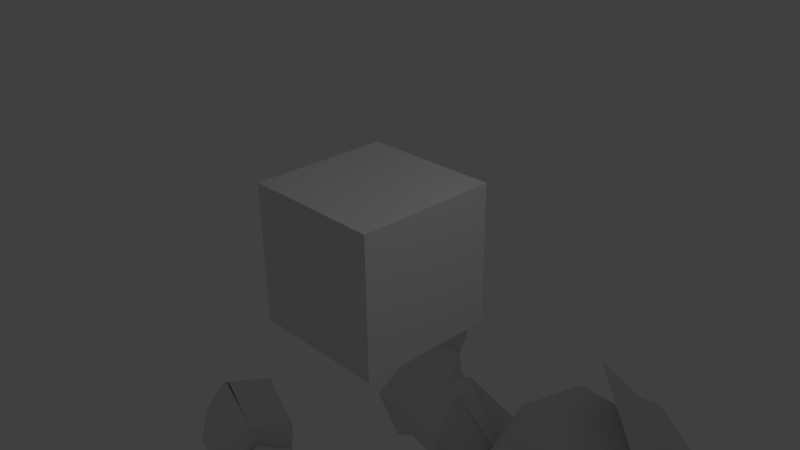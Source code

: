 # Source: tyrant.blend  (saved by Blender 2.69.0; exported with 4.5.12 LTS)
import bpy
from mathutils import Matrix  # noqa: F401  (used for matrix-valued properties, if any)

bpy.ops.wm.read_factory_settings(use_empty=True)
scene = bpy.context.scene
scene.name = 'Scene'

# ---- collections
col_collection_1 = bpy.data.collections.new('Collection 1'); scene.collection.children.link(col_collection_1)

# ---- materials (node trees are filled in below, after node groups)
mat_tris = bpy.data.materials.new('tris')
mat_tris.alpha_threshold = 0.0
mat_tris.use_transparent_shadow = False
mat_tris.roughness = 0.5
mat_tris.line_color = (0.0, 0.0, 0.0, 1.0)
mat_material = bpy.data.materials.new('Material')
mat_material.alpha_threshold = 0.0
mat_material.use_transparent_shadow = False
mat_material.roughness = 0.5
mat_material.line_color = (0.0, 0.0, 0.0, 1.0)

# ---- material node trees

# ---- world
world_world = bpy.data.worlds.new('World'); scene.world = world_world
world_world.color = (0.05088, 0.05088, 0.05088)
world_world.use_sun_shadow = False
world_world.sun_shadow_jitter_overblur = 0.0
world_world.cycles.sampling_method = 'MANUAL'
world_world.cycles.sample_map_resolution = 256

# ---- cameras
cam_camera = bpy.data.cameras.new('Camera')
cam_camera.clip_end = 100.0
cam_camera.lens = 35.0
cam_camera.sensor_width = 32.0
cam_camera.sensor_height = 18.0
cam_camera.ortho_scale = 7.314
cam_camera.dof.focus_distance = 0.0
cam_camera.dof.aperture_fstop = 128.0

# ---- lights
light_lamp = bpy.data.lights.new('Lamp', 'POINT')
light_lamp.transmission_factor = 0.0
light_lamp.cutoff_distance = 30.0
light_lamp.energy = 100.0
light_lamp.shadow_buffer_clip_start = 1.001
light_lamp.shadow_soft_size = 0.1
light_lamp.shadow_maximum_resolution = 0.006
light_lamp.use_absolute_resolution = True
light_lamp.cycles.use_multiple_importance_sampling = False

# ---- meshes
me_tris = bpy.data.meshes.new('tris')
me_tris.from_pydata([(24.26, 22.23, -18.12), (25.53, 24.49, -19.38), (25.11, 21.1, -20.22), (25.11, 19.97, -18.65), (25.32, 21.1, -16.55), (25.53, 23.81, -15.82), (25.53, 24.72, -17.81), (1.786, -13.03, -16.87), (3.906, -13.71, -16.97), (3.058, -6.252, -16.97), (5.602, -6.704, -17.29), (3.906, 0.982, -16.87), (7.086, -0.6004, -17.81), (-1.607, -29.08, -24.52), (-4.575, -27.95, -22.95), (0.5136, -21.62, -27.03), (-1.819, -21.17, -26.93), (1.574, -18.68, -26.62), (-1.395, -17.78, -26.51), (2.846, -15.07, -21.79), (0.9377, -14.39, -21.58), (1.574, -0.6004, -19.7), (3.906, 0.982, -16.87), (7.086, -0.6004, -17.81), (7.934, -1.279, -21.48), (5.39, -1.053, -24.41), (2.21, -1.505, -23.05), (5.39, 0.982, -20.33), (-15.6, -7.608, -14.46), (-13.48, -8.286, -14.35), (-13.06, -1.053, -15.5), (-10.72, -1.957, -15.08), (-10.72, 4.599, -17.18), (-7.119, 3.921, -16.76), (-16.24, -22.3, -23.89), (-19.63, -21.17, -24.94), (-14.33, -13.94, -26.72), (-16.45, -13.03, -26.83), (-12.84, -10.77, -25.57), (-15.6, -9.869, -25.78), (-13.06, -8.286, -19.38), (-15.18, -7.834, -19.59), (-12.21, 4.147, -20.75), (-10.72, 4.599, -17.18), (-7.119, 3.921, -16.76), (-6.059, 1.66, -19.49), (-7.755, 0.982, -23.05), (-10.51, 2.564, -23.68), (-8.815, 4.599, -20.01), (-22.17, -19.59, -21.9), (-21.32, -19.14, -17.81), (-17.93, -20.27, -16.76), (-15.39, -21.62, -19.8), (-16.24, -22.3, -23.89), (-19.63, -21.17, -24.94), (-18.78, -15.52, -23.05), (-17.51, -15.29, -21.58), (-15.39, -16.2, -21.48), (-14.54, -17.33, -22.74), (-14.33, -13.94, -26.72), (-16.45, -13.03, -26.83), (-17.93, -11.45, -24.31), (-17.08, -13.26, -22.21), (-14.33, -14.16, -22.11), (-12.21, -13.49, -24.1), (-12.84, -10.77, -25.57), (-15.6, -9.869, -25.78), (-16.45, -7.156, -16.87), (-15.6, -7.608, -14.46), (-13.48, -8.286, -14.35), (-12.21, -8.512, -16.45), (-13.06, -8.286, -19.38), (-15.18, -7.834, -19.59), (-14.12, -1.279, -18.86), (-13.06, -1.053, -15.5), (-10.72, -1.957, -15.08), (-9.239, -3.313, -18.12), (-10.3, -3.539, -20.85), (-12.63, -2.409, -21.16), (-12.21, 4.147, -20.75), (-10.72, 4.599, -17.18), (-7.119, 3.921, -16.76), (-6.059, 1.66, -19.49), (-7.755, 0.982, -23.05), (-10.51, 2.564, -23.68), (-7.119, -1.053, -17.81), (-4.787, -1.279, -14.14), (-0.7585, -2.409, -14.25), (1.15, -3.313, -17.91), (-0.9705, -3.087, -21.58), (-5.211, -1.731, -21.48), (-8.179, 3.695, -19.7), (-4.787, 3.017, -14.67), (1.574, 1.208, -14.87), (4.542, 0.07778, -19.91), (1.15, 0.3038, -25.99), (-5.211, 2.112, -25.88), (-4.363, 4.825, -19.59), (-2.879, 4.147, -16.76), (0.3016, 3.243, -16.76), (1.998, 3.017, -19.7), (-2.455, 1.66, -23.99), (-3.303, 7.538, -25.15), (-4.363, 6.633, -18.54), (-1.182, 7.99, -16.55), (2.21, 6.407, -17.29), (2.422, 5.051, -21.37), (-1.182, 3.695, -22.95), (-3.091, 7.312, -22.42), (-4.999, 6.633, -17.29), (0.08959, 12.28, -14.77), (4.542, 10.93, -15.61), (3.27, 7.086, -21.9), (-0.1224, 5.503, -23.99), (-3.939, 9.346, -20.95), (-1.819, 20.65, -16.87), (1.998, 20.2, -16.03), (7.298, 16.81, -16.87), (9.63, 14.55, -18.33), (6.662, 14.09, -30.07), (-2.031, 14.55, -29.86), (-1.182, 22.23, -23.37), (1.998, 22.23, -24.94), (7.298, 19.52, -25.57), (9.418, 16.81, -24.73), (6.026, 16.13, -30.18), (-0.5464, 16.35, -30.28), (2.21, 20.87, -26.72), (3.694, 21.1, -24.52), (3.482, 21.33, -23.68), (4.966, 20.87, -25.99), (3.906, 20.42, -28.5), (2.846, 19.52, -29.13), (0.3016, 21.78, -20.12), (1.998, 18.61, -16.66), (6.238, 16.13, -17.18), (8.994, 17.03, -21.48), (6.874, 19.29, -25.04), (2.422, 21.55, -24.52), (1.786, 22.91, -19.38), (3.694, 20.87, -16.87), (7.51, 19.29, -16.97), (9.418, 18.84, -20.54), (8.57, 23.36, -22.95), (4.754, 25.17, -22.42), (3.058, 23.81, -18.44), (4.33, 21.33, -14.87), (7.722, 20.2, -14.98), (10.05, 21.55, -18.86), (9.206, 25.4, -18.86), (5.814, 26.53, -18.65), (4.542, 24.94, -15.71), (9.842, 23.36, -15.92), (9.206, 26.07, -17.71), (6.45, 26.98, -17.6), (-13.27, 18.84, -25.88), (-13.06, 22.46, -26.2), (-12.21, 24.49, -23.16), (-11.36, 22.68, -20.01), (-12.0, 19.07, -19.59), (-12.84, 17.03, -22.53), (-10.94, 17.48, -26.51), (-8.603, 21.55, -27.24), (-7.543, 23.81, -23.79), (-8.815, 22.01, -19.49), (-10.72, 17.26, -18.54), (-11.78, 15.0, -22.0), (-7.543, 16.35, -25.99), (-5.423, 19.97, -26.83), (-4.363, 22.01, -23.89), (-5.847, 20.2, -20.12), (-7.331, 16.35, -19.38), (-8.391, 14.55, -22.32), (-4.151, 15.45, -25.46), (-1.395, 18.84, -25.57), (-0.9705, 19.74, -23.05), (-2.243, 18.16, -19.91), (-4.363, 14.77, -20.85), (-4.787, 14.09, -23.37), (-22.38, 23.14, -22.74), (-23.87, 22.91, -23.89), (-20.9, 21.55, -23.16), (-21.32, 21.33, -22.21), (-17.08, 20.2, -20.33), (-18.78, 18.39, -20.01), (-16.45, 18.84, -20.64), (-17.51, 17.71, -20.43), (-15.39, 19.29, -19.91), (-14.33, 17.26, -19.28), (-10.72, 18.61, -24.41), (-10.51, 20.42, -24.41), (-10.09, 21.33, -22.84), (-9.875, 20.65, -21.27), (-10.51, 19.07, -21.16), (-10.94, 17.94, -22.74), (-10.3, 19.74, -22.84), (27.02, 18.61, -18.75), (25.32, 19.07, -18.12), (25.96, 17.48, -20.01), (24.68, 17.94, -19.59), (24.68, 13.42, -20.75), (22.56, 14.09, -19.91), (20.87, 11.83, -21.69), (21.29, 13.19, -21.06), (19.81, 11.38, -20.95), (20.44, 13.42, -20.01), (15.35, 15.9, -22.0), (15.57, 14.77, -23.47), (14.93, 12.51, -21.9), (14.72, 13.64, -20.33), (14.93, 14.32, -22.0), (16.63, 16.81, -18.86), (18.32, 18.16, -21.9), (18.75, 15.9, -24.73), (17.69, 12.51, -24.52), (16.41, 10.93, -21.27), (15.78, 13.19, -18.44), (14.08, 17.26, -18.65), (13.87, 19.29, -22.95), (14.51, 16.58, -26.41), (15.14, 12.06, -25.36), (14.51, 9.572, -20.85), (14.08, 12.28, -17.5), (10.69, 16.58, -19.59), (10.27, 18.61, -23.47), (10.69, 16.35, -26.41), (11.54, 12.28, -25.25), (11.11, 10.25, -21.58), (10.69, 12.51, -18.75), (6.874, 14.32, -20.54), (6.238, 17.94, -22.74), (6.662, 17.26, -25.25), (7.722, 13.42, -25.67), (7.722, 11.38, -23.89), (5.814, 11.61, -19.07), (11.11, 9.12, -20.12), (12.39, 8.216, -18.86), (14.29, 9.12, -17.29), (12.6, 8.668, -21.69), (13.66, 7.764, -20.43), (15.78, 8.668, -18.96), (25.11, 19.97, -18.65), (25.32, 21.1, -16.55), (25.53, 23.81, -15.82), (27.23, 19.07, -19.38), (27.44, 21.1, -16.45), (28.08, 24.72, -17.18), (-24.93, 24.27, -23.16), (-25.14, 25.85, -20.85), (-25.14, 26.75, -22.84), (-23.02, 24.04, -22.0), (-23.02, 26.53, -20.64), (-23.02, 27.43, -22.53), (-18.57, 8.894, -18.86), (-21.11, 9.572, -18.23), (-22.17, 8.894, -20.01), (-18.36, 10.93, -19.7), (-20.9, 11.61, -18.96), (-21.96, 10.93, -20.75), (13.02, 18.84, -19.28), (15.57, 19.52, -19.38), (15.14, 17.26, -16.66), (8.358, 14.09, -17.39), (8.994, 18.16, -22.11), (11.54, 19.74, -22.32), (14.08, 22.91, -24.83), (16.63, 21.55, -21.06), (13.23, 17.94, -19.91), (-7.755, 22.46, -20.75), (-9.239, 24.49, -20.54), (-10.09, 22.23, -17.81), (-4.787, 17.03, -17.81), (-3.303, 20.87, -22.53), (-5.211, 23.36, -22.95), (-6.059, 27.2, -25.57), (-9.451, 26.75, -22.21), (-6.907, 22.91, -20.12), (7.51, 15.22, -25.15), (2.21, 11.61, -28.08), (1.998, 16.81, -27.66), (4.118, 18.16, -23.89), (7.934, 15.68, -31.02), (6.874, 15.45, -32.17), (6.238, 16.81, -31.86), (7.298, 17.03, -30.6), (10.69, 16.35, -32.49), (10.05, 15.22, -38.98), (6.874, 18.61, -34.27), (9.206, 21.1, -29.55), (12.6, 23.14, -30.28), (10.9, 18.39, -36.47), (10.27, 24.49, -31.44), (8.57, 22.91, -25.78), (11.54, 23.81, -30.91), (2.422, 17.48, -27.56), (-0.9705, 14.55, -28.82), (-2.879, 17.26, -25.36), (1.362, 18.61, -24.2), (-2.243, 19.07, -31.23), (-3.727, 18.39, -31.33), (-4.151, 19.07, -30.07), (-2.879, 19.97, -29.86), (-2.243, 21.33, -33.64), (-7.331, 20.42, -37.62), (-6.271, 21.33, -31.23), (-2.243, 24.27, -28.71), (-1.607, 27.88, -30.49), (-5.847, 23.14, -35.21), (-4.151, 27.88, -29.13), (-0.1224, 25.4, -25.04), (-2.879, 27.88, -29.86), (1.786, 9.346, -23.47), (-0.7585, 5.729, -24.31), (-3.091, 10.25, -26.2), (2.422, 11.83, -27.03), (1.998, 6.633, -32.59), (0.5136, 5.729, -32.59), (-0.5464, 7.312, -32.9), (1.15, 8.216, -32.8), (3.694, 5.729, -35.74), (-0.1224, 0.3038, -39.4), (-1.607, 7.312, -36.36), (1.998, 10.48, -35.42), (4.33, 11.15, -39.4), (1.15, 4.825, -40.14), (1.15, 12.06, -39.82), (2.422, 16.81, -36.99), (2.846, 11.61, -39.61), (-2.031, 9.798, -26.72), (-4.575, 9.572, -20.85), (-4.787, 7.538, -15.29), (-1.607, 15.0, -27.66), (-9.027, 11.61, -29.13), (-8.815, 9.12, -31.12), (-8.815, 11.15, -30.81), (-7.119, 11.15, -31.65), (-7.755, 8.668, -35.53), (-14.75, 6.181, -36.47), (-11.57, 12.06, -33.22), (-9.663, 16.13, -30.49), (-10.94, 17.71, -34.58), (-12.21, 9.798, -37.83), (-12.63, 19.29, -32.07), (-6.483, 21.1, -33.22), (-11.78, 18.39, -33.32), (4.33, 21.33, -14.87), (7.722, 20.2, -14.98), (4.542, 24.94, -15.71), (5.602, 23.59, -13.41), (8.146, 22.68, -13.51), (9.842, 23.36, -15.92), (9.206, 26.07, -17.71), (6.45, 26.98, -17.6), (7.51, 25.17, -14.56), (1.998, 18.61, -16.66), (6.238, 16.13, -17.18), (3.694, 21.33, -16.55), (7.51, 19.29, -16.97), (4.33, 21.33, -14.87), (7.722, 20.2, -14.98), (6.874, 19.29, -25.04), (2.422, 21.55, -24.52), (8.57, 23.36, -22.95), (4.754, 25.17, -22.42), (9.206, 25.4, -18.86), (5.814, 26.53, -18.65), (9.206, 26.07, -17.71), (6.45, 26.98, -17.6), (-1.819, 20.65, -16.87), (1.574, 19.97, -16.13), (7.298, 16.81, -16.87), (9.63, 14.55, -18.33), (-1.182, 22.23, -23.37), (1.998, 22.23, -24.94), (7.298, 19.52, -25.57), (9.418, 16.81, -24.73), (-4.787, -1.279, -14.14), (-0.7585, -2.409, -14.25), (-4.787, 3.017, -14.67), (1.574, 1.208, -14.87), (-2.879, 4.147, -16.76), (0.3016, 3.243, -16.76), (-1.182, 7.99, -16.55), (2.21, 6.407, -17.29), (0.08959, 12.28, -14.77), (4.542, 10.93, -15.61), (1.574, 19.97, -16.13), (7.298, 16.81, -16.87), (1.998, 22.23, -24.94), (7.298, 19.52, -25.57), (6.026, 16.13, -30.18), (-0.5464, 16.35, -30.28), (2.21, 20.87, -26.72), (3.694, 21.1, -24.52), (3.482, 21.33, -23.68), (4.966, 20.87, -25.99), (3.906, 20.42, -28.5), (2.846, 19.52, -29.13), (4.118, 19.74, -26.93), (-0.9705, -3.087, -21.58), (-5.211, -1.731, -21.48), (1.15, 0.3038, -25.99), (-5.211, 2.112, -25.88), (-2.455, 1.66, -23.99), (-3.303, 7.538, -25.15), (-1.182, 3.695, -22.95), (-3.091, 7.312, -22.42), (-0.1224, 5.503, -23.99), (-3.939, 9.346, -20.95), (6.662, 14.09, -30.07), (-2.031, 14.55, -29.86), (6.026, 16.13, -30.18), (-0.5464, 16.35, -30.28), (-3.303, -3.539, -17.71), (-7.119, -1.053, -17.81), (-4.787, -1.279, -14.14), (-0.7585, -2.409, -14.25), (1.15, -3.313, -17.91), (-0.9705, -3.087, -21.58), (-5.211, -1.731, -21.48), (-25.35, 24.04, -23.26), (-24.93, 26.75, -24.41), (-22.38, 23.14, -26.41), (-23.23, 22.01, -24.94), (-24.93, 24.27, -23.16), (-25.14, 25.85, -20.85), (-25.14, 26.75, -22.84), (15.14, 11.83, -20.54), (12.39, 10.48, -22.42), (12.6, 8.668, -21.69), (13.66, 7.764, -20.43), (15.78, 8.668, -18.96), (15.78, 10.7, -19.59), (14.72, 9.346, -21.69), (27.86, 24.27, -19.38), (27.02, 20.42, -20.95), (27.23, 19.07, -19.38), (27.44, 21.1, -16.45), (28.08, 24.72, -17.18), (27.65, 24.49, -17.71), (28.71, 22.01, -18.02), (-21.75, 10.48, -22.21), (-17.3, 9.12, -22.95), (-17.72, 10.25, -21.27), (-18.36, 10.93, -19.7), (-20.9, 11.61, -18.96), (-21.96, 10.93, -20.75), (-19.42, 11.61, -21.48), (-22.81, 27.2, -24.1), (-20.9, 24.04, -25.04), (-21.96, 23.14, -23.47), (-23.02, 24.04, -22.0), (-23.02, 26.53, -20.64), (-23.02, 27.43, -22.53), (-21.11, 25.4, -22.84), (11.75, 10.25, -18.33), (13.66, 12.28, -18.86), (10.9, 10.93, -20.75), (11.11, 9.12, -20.12), (12.39, 8.216, -18.86), (14.29, 9.12, -17.29), (14.29, 11.15, -17.91), (-4.363, -27.28, -18.86), (-1.182, -27.73, -16.24), (1.998, -29.08, -17.81), (1.786, -29.76, -22.0), (-1.607, -29.08, -24.52), (-4.575, -27.95, -22.95), (-3.091, -23.43, -22.53), (-1.819, -22.98, -21.37), (0.5136, -23.21, -21.58), (1.362, -24.11, -22.95), (0.5136, -21.62, -27.03), (-1.819, -21.17, -26.93), (-3.091, -19.14, -24.41), (-1.819, -20.72, -22.21), (1.15, -21.17, -22.32), (2.634, -20.49, -24.62), (1.574, -18.68, -26.62), (-1.395, -17.78, -26.51), (0.5136, -13.03, -18.86), (1.786, -13.03, -16.87), (3.906, -13.71, -16.97), (4.542, -14.39, -19.38), (2.846, -15.07, -21.79), (0.9377, -14.39, -21.58), (1.362, -5.8, -20.01), (3.058, -6.252, -16.97), (5.602, -6.704, -17.29), (6.45, -6.93, -20.64), (4.754, -6.478, -23.05), (2.422, -6.026, -22.74), (1.574, -0.6004, -19.7), (3.906, 0.982, -16.87), (7.086, -0.6004, -17.81), (7.934, -1.279, -21.48), (5.39, -1.053, -24.41), (2.21, -1.505, -23.05), (-21.96, 8.442, -21.48), (-17.72, 7.312, -21.79), (-22.17, 8.894, -20.01), (-21.75, 10.48, -22.21), (-17.3, 9.12, -22.95), (-21.96, 10.93, -20.75), (-24.93, 26.75, -24.41), (-22.38, 23.14, -26.41), (-25.14, 26.75, -22.84), (-22.81, 27.2, -24.1), (-20.9, 24.04, -25.04), (-23.02, 27.43, -22.53), (13.66, 12.28, -18.86), (10.9, 10.93, -20.75), (14.29, 11.15, -17.91), (15.14, 11.83, -20.54), (12.39, 10.48, -22.42), (15.78, 10.7, -19.59), (25.53, 24.49, -19.38), (25.11, 21.1, -20.22), (25.53, 24.72, -17.81), (27.86, 24.27, -19.38), (27.02, 20.42, -20.95), (27.65, 24.49, -17.71), (-18.14, 8.216, -20.12), (-18.57, 8.894, -18.86), (-17.72, 10.25, -21.27), (-18.36, 10.93, -19.7), (-23.23, 22.01, -24.94), (-24.93, 24.27, -23.16), (-21.96, 23.14, -23.47), (-23.02, 24.04, -22.0), (14.29, 9.12, -17.29), (14.29, 11.15, -17.91), (15.78, 8.668, -18.96), (15.78, 10.7, -19.59), (25.53, 23.81, -15.82), (25.53, 24.72, -17.81), (28.08, 24.72, -17.18), (27.65, 24.49, -17.71), (18.32, 18.16, -21.9), (18.75, 15.9, -24.73), (16.41, 10.93, -21.27), (15.78, 13.19, -18.44), (13.87, 19.29, -22.95), (14.51, 16.58, -26.41), (14.51, 9.572, -20.85), (14.08, 12.28, -17.5), (10.27, 18.61, -23.47), (10.69, 16.35, -26.41), (11.11, 10.25, -21.58), (10.69, 12.51, -18.75), (6.238, 17.94, -22.74), (6.662, 17.26, -25.25), (7.722, 11.38, -23.89), (5.814, 11.61, -19.07), (-13.06, 22.46, -26.2), (-12.21, 24.49, -23.16), (-12.0, 19.07, -19.59), (-12.84, 17.03, -22.53), (-8.603, 21.55, -27.24), (-7.543, 23.81, -23.79), (-10.72, 17.26, -18.54), (-11.78, 15.0, -22.0), (-5.423, 19.97, -26.83), (-4.363, 22.01, -23.89), (-7.331, 16.35, -19.38), (-8.391, 14.55, -22.32), (-1.395, 18.84, -25.57), (-0.9705, 19.74, -23.05), (-4.363, 14.77, -20.85), (-4.787, 14.09, -23.37), (-12.42, 20.87, -22.95), (-13.27, 18.84, -25.88), (-13.06, 22.46, -26.2), (-12.21, 24.49, -23.16), (-11.36, 22.68, -20.01), (-12.0, 19.07, -19.59), (-12.84, 17.03, -22.53), (17.26, 14.77, -21.69), (16.63, 16.81, -18.86), (18.32, 18.16, -21.9), (18.75, 15.9, -24.73), (17.69, 12.51, -24.52), (16.41, 10.93, -21.27), (15.78, 13.19, -18.44), (-23.87, 23.36, -25.67), (-22.38, 24.27, -26.3), (-20.9, 24.72, -25.15), (-20.69, 24.27, -23.58), (-22.38, 23.14, -22.74), (-23.87, 22.91, -23.89), (-21.54, 20.42, -23.16), (-21.32, 21.1, -24.52), (-20.48, 22.01, -24.73), (-19.63, 22.46, -23.47), (-20.9, 21.55, -23.16), (-21.32, 21.33, -22.21), (-19.2, 16.81, -21.69), (-18.36, 17.26, -23.99), (-16.66, 19.07, -24.31), (-15.6, 20.2, -22.21), (-17.08, 20.2, -20.33), (-18.78, 18.39, -20.01), (-17.93, 16.81, -21.69), (-17.3, 17.03, -23.05), (-16.02, 18.16, -23.26), (-15.81, 19.07, -22.0), (-16.45, 18.84, -20.64), (-17.51, 17.71, -20.43), (-14.12, 15.68, -20.95), (-13.9, 16.35, -23.16), (-14.96, 18.39, -23.79), (-16.02, 19.52, -22.21), (-15.39, 19.29, -19.91), (-14.33, 17.26, -19.28), (-10.72, 18.61, -24.41), (-10.51, 20.42, -24.41), (-10.09, 21.33, -22.84), (-9.875, 20.65, -21.27), (-10.51, 19.07, -21.16), (-10.94, 17.94, -22.74), (-22.38, 24.27, -26.3), (-20.9, 24.72, -25.15), (-21.32, 21.1, -24.52), (-20.48, 22.01, -24.73), (-18.36, 17.26, -23.99), (-16.66, 19.07, -24.31), (-17.3, 17.03, -23.05), (-16.02, 18.16, -23.26), (-13.9, 16.35, -23.16), (-14.96, 18.39, -23.79), (-10.51, 20.42, -24.41), (-10.09, 21.33, -22.84), (24.47, 20.65, -19.07), (25.32, 21.33, -20.64), (25.32, 19.07, -18.12), (23.84, 18.61, -20.43), (24.47, 19.29, -21.48), (24.68, 17.94, -19.59), (21.08, 15.0, -21.48), (21.93, 15.9, -23.68), (22.56, 14.09, -19.91), (21.29, 14.55, -21.9), (20.87, 14.32, -23.47), (21.29, 13.19, -21.06), (21.08, 14.55, -21.27), (19.81, 15.22, -23.58), (20.44, 13.42, -20.01), (14.72, 15.45, -20.54), (15.35, 15.9, -22.0), (14.72, 13.64, -20.33), (14.93, 14.32, -22.0), (27.02, 20.65, -21.27), (27.86, 19.29, -20.33), (27.02, 18.61, -18.75), (25.74, 18.84, -21.9), (26.38, 17.71, -21.27), (25.96, 17.48, -20.01), (24.05, 15.22, -24.41), (25.32, 13.42, -23.05), (24.68, 13.42, -20.75), (20.44, 12.96, -23.99), (20.44, 11.83, -23.16), (20.87, 11.83, -21.69), (19.17, 13.19, -24.41), (19.59, 12.74, -25.25), (19.81, 11.38, -20.95), (15.57, 14.77, -23.47), (15.14, 13.19, -23.58), (14.93, 12.51, -21.9), (14.93, 14.32, -22.0), (25.32, 21.33, -20.64), (27.02, 20.65, -21.27), (24.47, 19.29, -21.48), (25.74, 18.84, -21.9), (21.93, 15.9, -23.68), (24.05, 15.22, -24.41), (20.87, 14.32, -23.47), (20.44, 12.96, -23.99), (19.81, 15.22, -23.58), (19.17, 13.19, -24.41), (15.35, 15.9, -22.0), (15.57, 14.77, -23.47), (26.17, 19.97, -19.7), (24.47, 20.65, -19.07), (25.32, 21.33, -20.64), (25.32, 19.07, -18.12), (26.17, 19.97, -19.7), (27.02, 20.65, -21.27), (27.86, 19.29, -20.33), (27.02, 18.61, -18.75), (26.17, 19.97, -19.7), (27.02, 18.61, -18.75), (25.32, 19.07, -18.12), (26.17, 19.97, -19.7), (25.32, 21.33, -20.64), (27.02, 20.65, -21.27), (-22.38, 23.81, -24.52), (-23.87, 23.36, -25.67), (-22.38, 24.27, -26.3), (-20.9, 24.72, -25.15), (-20.69, 24.27, -23.58), (-22.38, 23.81, -24.52), (-23.87, 23.36, -25.67), (-20.69, 24.27, -23.58), (-22.38, 23.14, -22.74), (-23.87, 22.91, -23.89), (-18.78, -20.72, -20.85), (-22.17, -19.59, -21.9), (-21.32, -19.14, -17.81), (-17.93, -20.27, -16.76), (-15.39, -21.62, -19.8), (-16.24, -22.3, -23.89), (-19.63, -21.17, -24.94), (-1.395, -28.41, -20.43), (-4.363, -27.28, -18.86), (-1.182, -27.73, -16.24), (1.998, -29.08, -17.81), (1.786, -29.76, -22.0), (-1.607, -29.08, -24.52), (-4.575, -27.95, -22.95), (-13.06, -8.286, -19.38), (-15.18, -7.834, -19.59), (-10.3, -3.539, -20.85), (-12.63, -2.409, -21.16), (-7.755, 0.982, -23.05), (-10.51, 2.564, -23.68), (2.846, -15.07, -21.79), (0.9377, -14.39, -21.58), (4.754, -6.478, -23.05), (2.422, -6.026, -22.74), (5.39, -1.053, -24.41), (2.21, -1.505, -23.05), (-21.32, -19.14, -17.81), (-17.93, -20.27, -16.76), (-17.51, -15.29, -21.58), (-15.39, -16.2, -21.48), (-17.08, -13.26, -22.21), (-14.33, -14.16, -22.11), (-15.6, -7.608, -14.46), (-13.48, -8.286, -14.35), (-1.182, -27.73, -16.24), (1.998, -29.08, -17.81), (-1.819, -22.98, -21.37), (0.5136, -23.21, -21.58), (-1.819, -20.72, -22.21), (1.15, -21.17, -22.32), (1.786, -13.03, -16.87), (3.906, -13.71, -16.97), (10.69, 10.02, -19.7), (11.11, 11.38, -20.85), (11.33, 8.216, -19.91), (9.206, 9.12, -21.48), (9.63, 10.25, -22.21), (9.842, 7.99, -21.37), (5.178, 7.086, -22.84), (5.814, 8.894, -24.52), (6.662, 5.277, -22.53), (6.662, 7.086, -23.26), (6.45, 7.99, -24.52), (7.086, 5.503, -23.47), (6.45, 7.312, -22.63), (6.238, 8.442, -24.2), (7.298, 4.825, -22.95), (3.058, 5.729, -20.22), (3.27, 6.181, -21.79), (2.21, 4.147, -20.12), (1.998, 5.051, -21.79), (11.11, 11.38, -20.95), (12.39, 10.93, -22.32), (9.63, 10.25, -22.21), (10.48, 10.02, -23.26), (5.814, 8.894, -24.52), (7.298, 8.216, -26.3), (6.45, 7.99, -24.62), (6.662, 7.312, -26.09), (6.238, 8.442, -24.31), (5.814, 7.538, -26.3), (3.27, 6.181, -21.79), (1.998, 5.729, -23.05), (12.39, 7.764, -21.27), (11.33, 8.216, -19.91), (10.69, 7.764, -22.42), (9.842, 7.99, -21.37), (8.358, 4.825, -24.31), (6.662, 5.277, -22.53), (7.51, 5.051, -24.94), (7.086, 5.503, -23.47), (7.298, 4.147, -24.94), (7.298, 4.825, -22.95), (3.27, 6.181, -21.79), (1.998, 5.729, -23.05), (1.15, 3.469, -21.69), (2.21, 4.147, -20.12), (1.998, 5.051, -21.79), (11.75, 9.572, -21.06), (10.69, 10.02, -19.7), (11.11, 11.38, -20.85), (11.33, 8.216, -19.91), (11.75, 9.572, -21.06), (12.39, 10.93, -22.32), (13.02, 9.12, -22.53), (12.39, 7.764, -21.27), (11.75, 9.572, -21.06), (12.39, 7.764, -21.27), (11.33, 8.216, -19.91), (11.75, 9.572, -21.06), (11.11, 11.38, -20.85), (12.39, 10.93, -22.32), (12.39, 10.93, -22.32), (13.02, 9.12, -22.53), (12.39, 7.764, -21.27), (10.48, 10.02, -23.26), (10.9, 8.442, -23.47), (10.69, 7.764, -22.42), (7.298, 8.216, -26.3), (8.146, 5.955, -26.41), (8.358, 4.825, -24.31), (6.662, 7.312, -25.99), (7.298, 5.955, -26.2), (7.51, 5.051, -24.94), (5.814, 7.538, -26.2), (6.662, 5.503, -26.83), (7.298, 4.147, -24.94), (1.998, 5.729, -23.05), (1.15, 4.373, -23.37), (1.15, 3.469, -21.69), (1.998, 5.051, -21.79), (-17.93, 7.312, -20.43), (-17.72, 7.312, -22.32), (-17.3, 8.894, -23.26), (-17.3, 10.48, -22.32), (-17.72, 10.48, -20.54), (-18.14, 8.894, -19.59), (-15.6, 7.764, -20.01), (-15.6, 7.538, -21.48), (-15.39, 8.668, -22.21), (-15.18, 10.02, -21.37), (-15.81, 10.02, -20.22), (-16.02, 8.894, -19.59), (-11.78, 8.216, -17.18), (-12.21, 5.503, -17.08), (-11.78, 4.373, -19.07), (-11.57, 5.277, -21.16), (-11.57, 7.086, -18.75), (-11.78, 9.12, -19.28), (-10.94, 7.538, -17.91), (-10.94, 5.955, -17.6), (-11.15, 4.825, -18.75), (-11.57, 5.277, -20.12), (-11.57, 6.859, -20.54), (-11.36, 7.99, -19.38), (-10.3, 7.99, -17.71), (-9.451, 5.955, -17.08), (-10.09, 4.147, -18.23), (-11.57, 4.599, -20.43), (-11.36, 6.407, -21.16), (-10.94, 8.216, -20.01), (-4.787, 7.764, -20.54), (-4.787, 7.764, -18.86), (-4.787, 7.538, -17.5), (-3.939, 7.086, -17.08), (-3.939, 5.729, -18.33), (-4.151, 5.955, -20.43), (-17.72, 7.312, -22.32), (-17.3, 8.894, -23.26), (-15.6, 7.538, -21.48), (-15.39, 8.668, -22.21), (-12.21, 5.503, -17.08), (-11.78, 4.373, -19.07), (-10.94, 5.955, -17.6), (-11.15, 4.825, -18.75), (-9.451, 5.955, -17.08), (-10.09, 4.147, -18.23), (-4.787, 7.764, -18.86), (-4.787, 7.538, -17.5), (-17.72, 10.48, -20.54), (-18.14, 8.894, -19.59), (-15.81, 10.02, -20.22), (-16.02, 8.894, -19.59), (-11.57, 7.086, -18.75), (-11.78, 9.12, -19.28), (-11.57, 6.859, -20.54), (-11.36, 7.99, -19.38), (-11.36, 6.407, -21.16), (-10.94, 8.216, -20.01), (-4.787, 7.764, -20.54), (-4.787, 7.764, -18.86), (-4.787, 7.538, -17.5), (-3.939, 7.086, -17.08), (-3.939, 5.729, -18.33), (-4.151, 5.955, -20.43), (-4.363, 7.086, -18.96), (-17.72, 8.894, -21.37), (-17.93, 7.312, -20.43), (-17.72, 7.312, -22.32), (-17.3, 8.894, -23.26), (-17.3, 10.48, -22.32), (-17.72, 8.894, -21.37), (-17.93, 7.312, -20.43), (-17.3, 10.48, -22.32), (-17.72, 10.48, -20.54), (-18.14, 8.894, -19.59), (-19.84, 7.538, -19.91), (-22.17, 8.442, -21.48), (-17.72, 7.312, -21.9), (-18.14, 8.442, -20.22), (-18.57, 8.894, -18.86), (-21.32, 9.572, -18.23), (-22.17, 8.894, -20.01)], [], [(2, 0, 1), (3, 0, 2), (4, 0, 3), (5, 0, 4), (6, 0, 5), (1, 0, 6), (9, 7, 10), (10, 7, 8), (11, 9, 12), (12, 9, 10), (15, 13, 16), (16, 13, 14), (17, 15, 18), (18, 15, 16), (19, 17, 20), (20, 17, 18), (22, 27, 21), (23, 27, 22), (24, 27, 23), (25, 27, 24), (26, 27, 25), (21, 27, 26), (30, 28, 31), (31, 28, 29), (32, 30, 33), (33, 30, 31), (36, 34, 37), (37, 34, 35), (38, 36, 39), (39, 36, 37), (40, 38, 41), (41, 38, 39), (43, 48, 42), (44, 48, 43), (45, 48, 44), (46, 48, 45), (47, 48, 46), (42, 48, 47), (55, 49, 56), (56, 49, 50), (57, 51, 58), (58, 51, 52), (60, 54, 55), (55, 54, 49), (61, 55, 62), (62, 55, 56), (63, 57, 64), (64, 57, 58), (66, 60, 61), (61, 60, 55), (67, 61, 68), (68, 61, 62), (69, 63, 70), (70, 63, 64), (70, 64, 71), (71, 64, 65), (72, 66, 67), (67, 66, 61), (73, 67, 74), (74, 67, 68), (75, 69, 76), (76, 69, 70), (76, 70, 77), (77, 70, 71), (78, 72, 73), (73, 72, 67), (79, 73, 80), (80, 73, 74), (81, 75, 82), (82, 75, 76), (82, 76, 83), (83, 76, 77), (84, 78, 79), (79, 78, 73), (59, 65, 64), (64, 58, 59), (53, 59, 58), (53, 58, 52), (91, 85, 92), (92, 85, 86), (93, 87, 94), (94, 87, 88), (94, 88, 95), (95, 88, 89), (96, 90, 91), (91, 90, 85), (97, 91, 98), (98, 91, 92), (99, 93, 100), (100, 93, 94), (100, 94, 101), (101, 94, 95), (102, 96, 97), (97, 96, 91), (103, 97, 104), (104, 97, 98), (105, 99, 106), (106, 99, 100), (106, 100, 107), (107, 100, 101), (108, 102, 103), (103, 102, 97), (109, 103, 110), (110, 103, 104), (111, 105, 112), (112, 105, 106), (112, 106, 113), (113, 106, 107), (114, 108, 109), (109, 108, 103), (117, 111, 118), (118, 111, 112), (118, 112, 119), (119, 112, 113), (120, 114, 115), (115, 114, 109), (124, 118, 125), (125, 118, 119), (126, 120, 121), (121, 120, 115), (127, 121, 128), (128, 121, 122), (129, 123, 130), (130, 123, 124), (130, 124, 131), (131, 124, 125), (132, 126, 127), (127, 126, 121), (116, 115, 110), (110, 115, 109), (141, 135, 142), (142, 135, 136), (144, 138, 139), (139, 138, 133), (145, 139, 146), (146, 139, 140), (148, 142, 149), (149, 142, 143), (150, 144, 145), (145, 144, 139), (152, 147, 148), (154, 150, 151), (151, 150, 145), (153, 152, 149), (152, 148, 149), (145, 146, 151), (142, 148, 147), (147, 141, 142), (142, 137, 143), (137, 142, 136), (134, 140, 139), (139, 133, 134), (161, 155, 162), (162, 155, 156), (163, 157, 164), (164, 157, 158), (164, 158, 165), (165, 158, 159), (166, 160, 161), (161, 160, 155), (167, 161, 168), (168, 161, 162), (169, 163, 170), (170, 163, 164), (170, 164, 171), (171, 164, 165), (172, 166, 167), (167, 166, 161), (173, 167, 174), (174, 167, 168), (175, 169, 176), (176, 169, 170), (176, 170, 177), (177, 170, 171), (178, 172, 173), (173, 172, 167), (181, 179, 182), (182, 179, 180), (183, 181, 184), (184, 181, 182), (185, 183, 186), (186, 183, 184), (187, 185, 188), (188, 185, 186), (193, 187, 194), (194, 187, 188), (190, 195, 189), (191, 195, 190), (192, 195, 191), (193, 195, 192), (194, 195, 193), (189, 195, 194), (198, 196, 199), (199, 196, 197), (200, 198, 201), (201, 198, 199), (202, 200, 203), (203, 200, 201), (204, 202, 205), (205, 202, 203), (208, 204, 209), (209, 204, 205), (207, 210, 206), (209, 210, 208), (217, 211, 218), (218, 211, 212), (219, 213, 220), (220, 213, 214), (220, 214, 221), (221, 214, 215), (222, 216, 217), (217, 216, 211), (223, 217, 224), (224, 217, 218), (225, 219, 226), (226, 219, 220), (226, 220, 227), (227, 220, 221), (228, 222, 223), (223, 222, 217), (229, 223, 230), (230, 223, 224), (231, 225, 232), (232, 225, 226), (232, 226, 233), (233, 226, 227), (234, 228, 229), (229, 228, 223), (239, 235, 238), (236, 235, 239), (240, 236, 239), (237, 236, 240), (245, 241, 244), (242, 241, 245), (246, 242, 245), (243, 242, 246), (251, 247, 250), (248, 247, 251), (252, 248, 251), (249, 248, 252), (257, 253, 256), (254, 253, 257), (258, 254, 257), (255, 254, 258), (260, 259, 261), (261, 259, 262), (262, 259, 263), (263, 259, 264), (264, 259, 265), (265, 259, 266), (266, 259, 260), (261, 262, 267), (260, 261, 267), (260, 267, 266), (266, 267, 265), (265, 267, 264), (264, 267, 263), (263, 267, 262), (269, 268, 270), (270, 268, 271), (271, 268, 272), (272, 268, 273), (273, 268, 274), (274, 268, 275), (275, 268, 269), (270, 271, 276), (269, 270, 276), (269, 276, 275), (275, 276, 274), (274, 276, 273), (273, 276, 272), (272, 276, 271), (281, 277, 282), (282, 277, 278), (282, 278, 283), (283, 278, 279), (283, 279, 284), (284, 279, 280), (284, 280, 281), (281, 280, 277), (285, 281, 286), (286, 281, 282), (286, 282, 287), (287, 282, 283), (287, 283, 288), (288, 283, 284), (289, 285, 290), (290, 285, 286), (292, 288, 289), (289, 288, 285), (290, 293, 289), (291, 293, 290), (292, 293, 291), (289, 293, 292), (281, 288, 284), (285, 288, 281), (287, 288, 291), (292, 291, 288), (286, 287, 290), (291, 290, 287), (298, 294, 299), (299, 294, 295), (299, 295, 300), (300, 295, 296), (300, 296, 301), (301, 296, 297), (301, 297, 298), (298, 297, 294), (302, 298, 303), (303, 298, 299), (303, 299, 304), (304, 299, 300), (304, 300, 305), (305, 300, 301), (306, 302, 307), (307, 302, 303), (309, 305, 306), (306, 305, 302), (307, 310, 306), (308, 310, 307), (309, 310, 308), (306, 310, 309), (298, 305, 301), (302, 305, 298), (304, 305, 308), (309, 308, 305), (303, 304, 307), (308, 307, 304), (315, 311, 316), (316, 311, 312), (316, 312, 317), (317, 312, 313), (317, 313, 318), (318, 313, 314), (318, 314, 315), (315, 314, 311), (319, 315, 320), (320, 315, 316), (320, 316, 321), (321, 316, 317), (321, 317, 322), (322, 317, 318), (323, 319, 324), (324, 319, 320), (326, 322, 323), (323, 322, 319), (324, 327, 323), (325, 327, 324), (326, 327, 325), (323, 327, 326), (315, 322, 318), (319, 322, 315), (321, 322, 325), (326, 325, 322), (320, 321, 324), (325, 324, 321), (332, 328, 333), (333, 328, 329), (333, 329, 334), (334, 329, 330), (334, 330, 335), (335, 330, 331), (335, 331, 332), (332, 331, 328), (336, 332, 337), (337, 332, 333), (337, 333, 338), (338, 333, 334), (338, 334, 339), (339, 334, 335), (340, 336, 341), (341, 336, 337), (343, 339, 340), (340, 339, 336), (341, 344, 340), (342, 344, 341), (343, 344, 342), (340, 344, 343), (332, 339, 335), (336, 339, 332), (338, 339, 342), (343, 342, 339), (337, 338, 341), (342, 341, 338), (348, 345, 349), (349, 345, 346), (349, 346, 350), (345, 348, 347), (353, 351, 352), (350, 351, 353), (349, 350, 353), (348, 349, 353), (347, 348, 353), (352, 347, 353), (356, 354, 357), (357, 354, 355), (358, 356, 359), (359, 356, 357), (362, 360, 363), (363, 360, 361), (364, 362, 365), (365, 362, 363), (366, 364, 367), (367, 364, 365), (372, 368, 373), (373, 368, 369), (373, 369, 374), (374, 369, 370), (374, 370, 375), (375, 370, 371), (378, 376, 379), (379, 376, 377), (380, 378, 381), (381, 378, 379), (382, 380, 383), (383, 380, 381), (384, 382, 385), (385, 382, 383), (386, 384, 387), (387, 384, 385), (393, 388, 394), (394, 388, 389), (396, 390, 397), (397, 390, 391), (393, 398, 392), (394, 398, 393), (395, 398, 394), (396, 398, 395), (397, 398, 396), (392, 398, 397), (401, 399, 402), (402, 399, 400), (403, 401, 404), (404, 401, 402), (405, 403, 406), (406, 403, 404), (407, 405, 408), (408, 405, 406), (409, 407, 410), (410, 407, 408), (411, 409, 412), (412, 409, 410), (414, 413, 415), (415, 413, 416), (416, 413, 417), (417, 413, 418), (418, 413, 419), (419, 413, 414), (422, 420, 421), (423, 420, 422), (424, 420, 423), (425, 420, 424), (426, 420, 425), (421, 420, 426), (427, 433, 428), (428, 433, 429), (429, 433, 430), (430, 433, 431), (431, 433, 432), (432, 433, 427), (434, 440, 435), (435, 440, 436), (436, 440, 437), (437, 440, 438), (438, 440, 439), (439, 440, 434), (441, 447, 442), (442, 447, 443), (443, 447, 444), (444, 447, 445), (445, 447, 446), (446, 447, 441), (448, 454, 449), (449, 454, 450), (450, 454, 451), (451, 454, 452), (452, 454, 453), (453, 454, 448), (457, 455, 456), (458, 455, 457), (459, 455, 458), (460, 455, 459), (461, 455, 460), (456, 455, 461), (468, 462, 469), (469, 462, 463), (470, 464, 471), (471, 464, 465), (473, 467, 468), (468, 467, 462), (474, 468, 475), (475, 468, 469), (476, 470, 477), (477, 470, 471), (479, 473, 474), (474, 473, 468), (480, 474, 481), (481, 474, 475), (482, 476, 483), (483, 476, 477), (483, 477, 484), (484, 477, 478), (485, 479, 480), (480, 479, 474), (486, 480, 487), (487, 480, 481), (488, 482, 489), (489, 482, 483), (489, 483, 490), (490, 483, 484), (491, 485, 486), (486, 485, 480), (492, 486, 493), (493, 486, 487), (494, 488, 495), (495, 488, 489), (495, 489, 496), (496, 489, 490), (497, 491, 492), (492, 491, 486), (472, 478, 477), (477, 471, 472), (466, 472, 471), (466, 471, 465), (502, 498, 501), (499, 498, 502), (501, 500, 503), (498, 500, 501), (508, 504, 507), (505, 504, 508), (507, 506, 509), (504, 506, 507), (514, 510, 513), (511, 510, 514), (513, 512, 515), (510, 512, 513), (520, 516, 519), (517, 516, 520), (519, 518, 521), (516, 518, 519), (525, 522, 524), (523, 522, 525), (529, 526, 528), (527, 526, 529), (533, 530, 532), (531, 530, 533), (537, 534, 536), (535, 534, 537), (542, 538, 543), (543, 538, 539), (544, 540, 545), (545, 540, 541), (546, 542, 547), (547, 542, 543), (548, 544, 549), (549, 544, 545), (550, 546, 551), (551, 546, 547), (552, 548, 553), (553, 548, 549), (558, 554, 559), (559, 554, 555), (560, 556, 561), (561, 556, 557), (562, 558, 563), (563, 558, 559), (564, 560, 565), (565, 560, 561), (566, 562, 567), (567, 562, 563), (568, 564, 569), (569, 564, 565), (571, 570, 572), (572, 570, 573), (573, 570, 574), (574, 570, 575), (575, 570, 576), (576, 570, 571), (578, 577, 579), (579, 577, 580), (580, 577, 581), (581, 577, 582), (582, 577, 583), (583, 577, 578), (590, 584, 591), (591, 584, 585), (592, 586, 593), (593, 586, 587), (593, 587, 594), (594, 587, 588), (595, 589, 590), (590, 589, 584), (596, 590, 597), (597, 590, 591), (598, 592, 599), (599, 592, 593), (599, 593, 600), (600, 593, 594), (601, 595, 596), (596, 595, 590), (602, 596, 603), (603, 596, 597), (604, 598, 605), (605, 598, 599), (605, 599, 606), (606, 599, 600), (607, 601, 602), (602, 601, 596), (608, 602, 609), (609, 602, 603), (610, 604, 611), (611, 604, 605), (611, 605, 612), (612, 605, 606), (613, 607, 608), (608, 607, 602), (614, 608, 615), (615, 608, 609), (616, 610, 617), (617, 610, 611), (617, 611, 618), (618, 611, 612), (619, 613, 614), (614, 613, 608), (622, 620, 623), (623, 620, 621), (624, 622, 625), (625, 622, 623), (626, 624, 627), (627, 624, 625), (628, 626, 629), (629, 626, 627), (630, 628, 631), (631, 628, 629), (635, 632, 636), (636, 632, 633), (637, 634, 635), (635, 634, 632), (638, 635, 639), (639, 635, 636), (640, 637, 638), (638, 637, 635), (641, 638, 642), (642, 638, 639), (643, 640, 641), (641, 640, 638), (644, 641, 645), (645, 641, 642), (646, 643, 644), (644, 643, 641), (647, 644, 648), (648, 644, 645), (649, 646, 647), (647, 646, 644), (648, 650, 647), (647, 650, 649), (654, 651, 655), (655, 651, 652), (655, 652, 656), (656, 652, 653), (657, 654, 658), (658, 654, 655), (658, 655, 659), (659, 655, 656), (660, 657, 661), (661, 657, 658), (661, 658, 662), (662, 658, 659), (663, 660, 664), (664, 660, 661), (664, 661, 665), (665, 661, 662), (666, 663, 667), (667, 663, 664), (667, 664, 668), (668, 664, 665), (667, 669, 666), (668, 669, 667), (672, 670, 673), (673, 670, 671), (674, 672, 675), (675, 672, 673), (676, 674, 677), (677, 674, 675), (678, 676, 679), (679, 676, 677), (680, 678, 681), (681, 678, 679), (683, 682, 684), (685, 682, 683), (687, 686, 688), (688, 686, 689), (691, 690, 692), (694, 693, 695), (697, 696, 698), (698, 696, 699), (699, 696, 700), (703, 701, 704), (704, 701, 705), (705, 701, 702), (707, 706, 708), (708, 706, 709), (709, 706, 710), (710, 706, 711), (711, 706, 712), (712, 706, 707), (714, 713, 715), (715, 713, 716), (716, 713, 717), (717, 713, 718), (718, 713, 719), (719, 713, 714), (722, 720, 723), (723, 720, 721), (724, 722, 725), (725, 722, 723), (728, 726, 729), (729, 726, 727), (730, 728, 731), (731, 728, 729), (734, 732, 735), (735, 732, 733), (736, 734, 737), (737, 734, 735), (738, 736, 739), (739, 736, 737), (742, 740, 743), (743, 740, 741), (744, 742, 745), (745, 742, 743), (746, 744, 747), (747, 744, 745), (751, 748, 752), (752, 748, 749), (753, 750, 751), (751, 750, 748), (754, 751, 755), (755, 751, 752), (756, 753, 754), (754, 753, 751), (757, 754, 758), (758, 754, 755), (759, 756, 757), (757, 756, 754), (760, 757, 761), (761, 757, 758), (762, 759, 760), (760, 759, 757), (763, 760, 764), (764, 760, 761), (765, 762, 763), (763, 762, 760), (764, 766, 763), (763, 766, 765), (769, 767, 770), (770, 767, 768), (771, 769, 772), (772, 769, 770), (773, 771, 774), (774, 771, 772), (775, 773, 776), (776, 773, 774), (777, 775, 778), (778, 775, 776), (781, 779, 782), (782, 779, 780), (783, 781, 784), (784, 781, 782), (785, 783, 786), (786, 783, 784), (787, 785, 788), (788, 785, 786), (791, 787, 792), (792, 787, 788), (790, 793, 789), (792, 793, 791), (795, 794, 796), (797, 794, 795), (799, 798, 800), (800, 798, 801), (803, 802, 804), (806, 805, 807), (811, 808, 812), (812, 808, 809), (812, 809, 813), (813, 809, 810), (814, 811, 815), (815, 811, 812), (815, 812, 816), (816, 812, 813), (817, 814, 818), (818, 814, 815), (818, 815, 819), (819, 815, 816), (820, 817, 821), (821, 817, 818), (821, 818, 822), (822, 818, 819), (823, 820, 824), (824, 820, 821), (824, 821, 825), (825, 821, 822), (824, 826, 823), (825, 826, 824), (833, 827, 834), (834, 827, 828), (835, 829, 836), (836, 829, 830), (836, 830, 837), (837, 830, 831), (838, 832, 833), (833, 832, 827), (839, 833, 840), (840, 833, 834), (841, 835, 842), (842, 835, 836), (842, 836, 843), (843, 836, 837), (844, 838, 839), (839, 838, 833), (845, 839, 846), (846, 839, 840), (847, 841, 848), (848, 841, 842), (848, 842, 849), (849, 842, 843), (850, 844, 845), (845, 844, 839), (851, 845, 852), (852, 845, 846), (853, 847, 854), (854, 847, 848), (854, 848, 855), (855, 848, 849), (856, 850, 851), (851, 850, 845), (857, 851, 858), (858, 851, 852), (859, 853, 860), (860, 853, 854), (860, 854, 861), (861, 854, 855), (862, 856, 857), (857, 856, 851), (865, 863, 866), (866, 863, 864), (867, 865, 868), (868, 865, 866), (869, 867, 870), (870, 867, 868), (871, 869, 872), (872, 869, 870), (873, 871, 874), (874, 871, 872), (877, 875, 878), (878, 875, 876), (879, 877, 880), (880, 877, 878), (881, 879, 882), (882, 879, 880), (883, 881, 884), (884, 881, 882), (889, 883, 890), (890, 883, 884), (886, 891, 885), (887, 891, 886), (888, 891, 887), (889, 891, 888), (890, 891, 889), (885, 891, 890), (893, 892, 894), (894, 892, 895), (895, 892, 896), (899, 897, 900), (900, 897, 901), (901, 897, 898), (904, 902, 903), (905, 902, 904), (906, 902, 905), (907, 902, 906), (908, 902, 907), (903, 902, 908)])
_uv = me_tris.uv_layers.new(name='UVMap')
_uv.uv.foreach_set('vector', [0.2469, 0.14, 0.2281, 0.075, 0.1875, 0.105, 0.2656, 0.08, 0.2281, 0.075, 0.2469, 0.14, 0.2562, 0.03, 0.2281, 0.075, 0.2656, 0.08, 0.2031, 0.01, 0.2281, 0.075, 0.2562, 0.03, 0.1844, 0.06, 0.2281, 0.075, 0.2031, 0.01, 0.1875, 0.105, 0.2281, 0.075, 0.1844, 0.06, 0.9344, 0.415, 0.9344, 0.27, 0.9937, 0.41, 0.9937, 0.41, 0.9344, 0.27, 0.9937, 0.27, 0.9312, 0.57, 0.9344, 0.415, 0.9937, 0.57, 0.9937, 0.57, 0.9344, 0.415, 0.9937, 0.41, 0.875, 0.135, 0.875, 0.005, 0.9312, 0.135, 0.9312, 0.135, 0.875, 0.005, 0.9312, 0.005, 0.875, 0.21, 0.875, 0.135, 0.9312, 0.21, 0.9312, 0.21, 0.875, 0.135, 0.9312, 0.135, 0.875, 0.315, 0.875, 0.21, 0.9312, 0.315, 0.9312, 0.315, 0.875, 0.21, 0.9312, 0.21, 0.7969, 0.545, 0.8406, 0.51, 0.8375, 0.58, 0.7969, 0.48, 0.8406, 0.51, 0.7969, 0.545, 0.8375, 0.445, 0.8406, 0.51, 0.7969, 0.48, 0.875, 0.48, 0.8406, 0.51, 0.8375, 0.445, 0.875, 0.545, 0.8406, 0.51, 0.875, 0.48, 0.8375, 0.58, 0.8406, 0.51, 0.875, 0.545, 0.9344, 0.415, 0.9344, 0.27, 0.9937, 0.41, 0.9937, 0.41, 0.9344, 0.27, 0.9937, 0.27, 0.9312, 0.57, 0.9344, 0.415, 0.9937, 0.57, 0.9937, 0.57, 0.9344, 0.415, 0.9937, 0.41, 0.875, 0.135, 0.875, 0.005, 0.9312, 0.135, 0.9312, 0.135, 0.875, 0.005, 0.9312, 0.005, 0.875, 0.21, 0.875, 0.135, 0.9312, 0.21, 0.9312, 0.21, 0.875, 0.135, 0.9312, 0.135, 0.875, 0.315, 0.875, 0.21, 0.9312, 0.315, 0.9312, 0.315, 0.875, 0.21, 0.9312, 0.21, 0.7969, 0.545, 0.8406, 0.51, 0.8375, 0.58, 0.7969, 0.48, 0.8406, 0.51, 0.7969, 0.545, 0.8375, 0.445, 0.8406, 0.51, 0.7969, 0.48, 0.875, 0.48, 0.8406, 0.51, 0.8375, 0.445, 0.875, 0.545, 0.8406, 0.51, 0.875, 0.48, 0.8375, 0.58, 0.8406, 0.51, 0.875, 0.545, 0.8313, 0.11, 0.8188, 0.005, 0.8125, 0.115, 0.8125, 0.115, 0.8188, 0.005, 0.7688, 0.005, 0.8125, 0.115, 0.7688, 0.005, 0.8313, 0.11, 0.8313, 0.11, 0.7688, 0.005, 0.8188, 0.005, 0.8719, 0.19, 0.8687, 0.005, 0.8313, 0.11, 0.8313, 0.11, 0.8687, 0.005, 0.8188, 0.005, 0.8344, 0.2, 0.8313, 0.11, 0.8125, 0.16, 0.8125, 0.16, 0.8313, 0.11, 0.8125, 0.115, 0.8125, 0.16, 0.8125, 0.115, 0.8344, 0.2, 0.8344, 0.2, 0.8125, 0.115, 0.8313, 0.11, 0.8469, 0.255, 0.8719, 0.19, 0.8344, 0.2, 0.8344, 0.2, 0.8719, 0.19, 0.8313, 0.11, 0.7219, 0.255, 0.8344, 0.2, 0.6938, 0.24, 0.6938, 0.24, 0.8344, 0.2, 0.8125, 0.16, 0.6938, 0.24, 0.8125, 0.16, 0.7219, 0.255, 0.7219, 0.255, 0.8125, 0.16, 0.8344, 0.2, 0.7219, 0.255, 0.8344, 0.2, 0.7563, 0.265, 0.7563, 0.265, 0.8344, 0.2, 0.8469, 0.255, 0.7563, 0.265, 0.8469, 0.255, 0.7219, 0.255, 0.7219, 0.255, 0.8469, 0.255, 0.8344, 0.2, 0.7656, 0.35, 0.7219, 0.255, 0.725, 0.375, 0.725, 0.375, 0.7219, 0.255, 0.6938, 0.24, 0.725, 0.375, 0.6938, 0.24, 0.7656, 0.35, 0.7656, 0.35, 0.6938, 0.24, 0.7219, 0.255, 0.7656, 0.35, 0.7219, 0.255, 0.7969, 0.325, 0.7969, 0.325, 0.7219, 0.255, 0.7563, 0.265, 0.7969, 0.325, 0.7563, 0.265, 0.7656, 0.35, 0.7656, 0.35, 0.7563, 0.265, 0.7219, 0.255, 0.8062, 0.455, 0.7656, 0.35, 0.7688, 0.49, 0.7688, 0.49, 0.7656, 0.35, 0.725, 0.375, 0.7688, 0.49, 0.725, 0.375, 0.8062, 0.455, 0.8062, 0.455, 0.725, 0.375, 0.7656, 0.35, 0.8062, 0.455, 0.7656, 0.35, 0.8469, 0.42, 0.8469, 0.42, 0.7656, 0.35, 0.7969, 0.325, 0.8469, 0.42, 0.7969, 0.325, 0.8062, 0.455, 0.8062, 0.455, 0.7969, 0.325, 0.7656, 0.35, 0.8719, 0.19, 0.8469, 0.255, 0.8344, 0.2, 0.8344, 0.2, 0.8313, 0.11, 0.8719, 0.19, 0.8687, 0.005, 0.8719, 0.19, 0.8313, 0.11, 0.8687, 0.005, 0.8313, 0.11, 0.8188, 0.005, 0.4906, 0.08, 0.4781, 0.005, 0.3812, 0.04, 0.3812, 0.04, 0.4781, 0.005, 0.4313, 0.005, 0.3812, 0.04, 0.4313, 0.005, 0.4906, 0.08, 0.4906, 0.08, 0.4313, 0.005, 0.4781, 0.005, 0.4906, 0.08, 0.4781, 0.005, 0.5813, 0.09, 0.5813, 0.09, 0.4781, 0.005, 0.5281, 0.005, 0.5813, 0.09, 0.5281, 0.005, 0.4906, 0.08, 0.4906, 0.08, 0.5281, 0.005, 0.4781, 0.005, 0.4781, 0.14, 0.4906, 0.08, 0.3844, 0.1, 0.3844, 0.1, 0.4906, 0.08, 0.3812, 0.04, 0.3844, 0.1, 0.3812, 0.04, 0.4781, 0.14, 0.4781, 0.14, 0.3812, 0.04, 0.4906, 0.08, 0.4781, 0.14, 0.4906, 0.08, 0.5656, 0.15, 0.5656, 0.15, 0.4906, 0.08, 0.5813, 0.09, 0.5656, 0.15, 0.5813, 0.09, 0.4781, 0.14, 0.4781, 0.14, 0.5813, 0.09, 0.4906, 0.08, 0.4656, 0.19, 0.4781, 0.14, 0.375, 0.145, 0.375, 0.145, 0.4781, 0.14, 0.3844, 0.1, 0.375, 0.145, 0.3844, 0.1, 0.4656, 0.19, 0.4656, 0.19, 0.3844, 0.1, 0.4781, 0.14, 0.4656, 0.19, 0.4781, 0.14, 0.5562, 0.2, 0.5562, 0.2, 0.4781, 0.14, 0.5656, 0.15, 0.5562, 0.2, 0.5656, 0.15, 0.4656, 0.19, 0.4656, 0.19, 0.5656, 0.15, 0.4781, 0.14, 0.4594, 0.235, 0.4656, 0.19, 0.375, 0.235, 0.375, 0.235, 0.4656, 0.19, 0.375, 0.145, 0.375, 0.235, 0.375, 0.145, 0.4594, 0.235, 0.4594, 0.235, 0.375, 0.145, 0.4656, 0.19, 0.4594, 0.235, 0.4656, 0.19, 0.5531, 0.27, 0.5531, 0.27, 0.4656, 0.19, 0.5562, 0.2, 0.5531, 0.27, 0.5562, 0.2, 0.4594, 0.235, 0.4594, 0.235, 0.5562, 0.2, 0.4656, 0.19, 0.3719, 0.29, 0.375, 0.235, 0.3875, 0.31, 0.3875, 0.31, 0.375, 0.235, 0.4594, 0.235, 0.3875, 0.31, 0.4594, 0.235, 0.5531, 0.39, 0.5531, 0.39, 0.4594, 0.235, 0.5531, 0.27, 0.5531, 0.39, 0.5531, 0.27, 0.3875, 0.31, 0.3875, 0.31, 0.5531, 0.27, 0.4594, 0.235, 0.3875, 0.45, 0.3875, 0.31, 0.5469, 0.435, 0.5469, 0.435, 0.3875, 0.31, 0.5531, 0.39, 0.5469, 0.435, 0.5531, 0.39, 0.3875, 0.45, 0.3875, 0.45, 0.5531, 0.39, 0.3875, 0.31, 0.4781, 0.515, 0.3875, 0.45, 0.4469, 0.515, 0.4469, 0.515, 0.3875, 0.45, 0.3719, 0.48, 0.4469, 0.515, 0.3719, 0.48, 0.4781, 0.515, 0.4781, 0.515, 0.3719, 0.48, 0.3875, 0.45, 0.4781, 0.515, 0.3875, 0.45, 0.5125, 0.515, 0.5125, 0.515, 0.3875, 0.45, 0.5469, 0.435, 0.5125, 0.515, 0.5469, 0.435, 0.4781, 0.515, 0.4781, 0.515, 0.5469, 0.435, 0.3875, 0.45, 0.3719, 0.29, 0.3875, 0.31, 0.375, 0.235, 0.375, 0.235, 0.3875, 0.31, 0.4594, 0.235, 0.2875, 0.5, 0.3562, 0.495, 0.2906, 0.63, 0.2906, 0.63, 0.3562, 0.495, 0.3562, 0.645, 0.2625, 0.79, 0.3562, 0.79, 0.2906, 0.63, 0.2906, 0.63, 0.3562, 0.79, 0.3562, 0.645, 0.2313, 0.625, 0.2906, 0.63, 0.175, 0.405, 0.175, 0.405, 0.2906, 0.63, 0.2875, 0.5, 0.2313, 0.625, 0.2906, 0.63, 0.2156, 0.79, 0.2156, 0.79, 0.2906, 0.63, 0.2625, 0.79, 0.2156, 0.79, 0.2625, 0.79, 0.2313, 0.625, 0.2313, 0.625, 0.2625, 0.79, 0.2906, 0.63, 0.1781, 0.605, 0.175, 0.405, 0.2313, 0.625, 0.1688, 0.745, 0.2156, 0.79, 0.1781, 0.605, 0.1781, 0.605, 0.2156, 0.79, 0.2313, 0.625, 0.1688, 0.745, 0.1781, 0.605, 0.2156, 0.79, 0.1781, 0.605, 0.2313, 0.625, 0.2156, 0.79, 0.2313, 0.625, 0.175, 0.405, 0.1781, 0.605, 0.2906, 0.63, 0.2313, 0.625, 0.175, 0.405, 0.175, 0.405, 0.2875, 0.5, 0.2906, 0.63, 0.2906, 0.63, 0.3562, 0.79, 0.2625, 0.79, 0.3562, 0.79, 0.2906, 0.63, 0.3562, 0.645, 0.3562, 0.495, 0.2875, 0.5, 0.2906, 0.63, 0.2906, 0.63, 0.3562, 0.645, 0.3562, 0.495, 0.5344, 0.8, 0.4844, 0.78, 0.5188, 0.875, 0.5188, 0.875, 0.4844, 0.78, 0.4656, 0.84, 0.5188, 0.875, 0.4656, 0.84, 0.5344, 0.8, 0.5344, 0.8, 0.4656, 0.84, 0.4844, 0.78, 0.5344, 0.8, 0.4844, 0.78, 0.5281, 0.695, 0.5281, 0.695, 0.4844, 0.78, 0.5031, 0.72, 0.5281, 0.695, 0.5031, 0.72, 0.5344, 0.8, 0.5344, 0.8, 0.5031, 0.72, 0.4844, 0.78, 0.5688, 0.795, 0.5344, 0.8, 0.5688, 0.88, 0.5688, 0.88, 0.5344, 0.8, 0.5188, 0.875, 0.5688, 0.88, 0.5188, 0.875, 0.5688, 0.795, 0.5688, 0.795, 0.5188, 0.875, 0.5344, 0.8, 0.5688, 0.795, 0.5344, 0.8, 0.5719, 0.72, 0.5719, 0.72, 0.5344, 0.8, 0.5281, 0.695, 0.5719, 0.72, 0.5281, 0.695, 0.5688, 0.795, 0.5688, 0.795, 0.5281, 0.695, 0.5344, 0.8, 0.6156, 0.785, 0.5688, 0.795, 0.6219, 0.865, 0.6219, 0.865, 0.5688, 0.795, 0.5688, 0.88, 0.6219, 0.865, 0.5688, 0.88, 0.6156, 0.785, 0.6156, 0.785, 0.5688, 0.88, 0.5688, 0.795, 0.6156, 0.785, 0.5688, 0.795, 0.6187, 0.735, 0.6187, 0.735, 0.5688, 0.795, 0.5719, 0.72, 0.6187, 0.735, 0.5719, 0.72, 0.6156, 0.785, 0.6156, 0.785, 0.5719, 0.72, 0.5688, 0.795, 0.7469, 1.0, 0.7063, 1.0, 0.7469, 0.895, 0.7469, 0.895, 0.7063, 1.0, 0.7063, 0.895, 0.7937, 1.0, 0.7469, 1.0, 0.7937, 0.895, 0.7937, 0.895, 0.7469, 1.0, 0.7469, 0.895, 0.8156, 1.0, 0.7937, 1.0, 0.8156, 0.895, 0.8156, 0.895, 0.7937, 1.0, 0.7937, 0.895, 0.8344, 1.0, 0.8156, 1.0, 0.8344, 0.895, 0.8344, 0.895, 0.8156, 1.0, 0.8156, 0.895, 0.9, 1.0, 0.8344, 1.0, 0.9, 0.895, 0.9, 0.895, 0.8344, 1.0, 0.8344, 0.895, 0.9, 0.895, 0.9125, 0.935, 0.9125, 0.895, 0.9, 1.0, 0.9125, 0.935, 0.9, 0.895, 0.9125, 1.0, 0.9125, 0.935, 0.9, 1.0, 0.9, 1.0, 0.9125, 0.935, 0.9125, 1.0, 0.9, 0.895, 0.9125, 0.935, 0.9, 1.0, 0.9125, 0.895, 0.9125, 0.935, 0.9, 0.895, 0.7469, 1.0, 0.7063, 1.0, 0.7469, 0.895, 0.7469, 0.895, 0.7063, 1.0, 0.7063, 0.895, 0.7937, 1.0, 0.7469, 1.0, 0.7937, 0.895, 0.7937, 0.895, 0.7469, 1.0, 0.7469, 0.895, 0.8156, 1.0, 0.7937, 1.0, 0.8156, 0.895, 0.8156, 0.895, 0.7937, 1.0, 0.7937, 0.895, 0.8344, 1.0, 0.8156, 1.0, 0.8344, 0.895, 0.8344, 0.895, 0.8156, 1.0, 0.8156, 0.895, 0.9, 1.0, 0.8344, 1.0, 0.9, 0.895, 0.9, 0.895, 0.8344, 1.0, 0.8344, 0.895, 0.9, 1.0, 0.9125, 0.935, 0.9, 0.895, 0.9, 0.895, 0.9125, 0.935, 0.9, 1.0, 0.5344, 0.8, 0.4844, 0.78, 0.5188, 0.875, 0.5188, 0.875, 0.4844, 0.78, 0.4656, 0.84, 0.5188, 0.875, 0.4656, 0.84, 0.5344, 0.8, 0.5344, 0.8, 0.4656, 0.84, 0.4844, 0.78, 0.5344, 0.8, 0.4844, 0.78, 0.5281, 0.695, 0.5281, 0.695, 0.4844, 0.78, 0.5031, 0.72, 0.5281, 0.695, 0.5031, 0.72, 0.5344, 0.8, 0.5344, 0.8, 0.5031, 0.72, 0.4844, 0.78, 0.5688, 0.795, 0.5344, 0.8, 0.5688, 0.88, 0.5688, 0.88, 0.5344, 0.8, 0.5188, 0.875, 0.5688, 0.88, 0.5188, 0.875, 0.5688, 0.795, 0.5688, 0.795, 0.5188, 0.875, 0.5344, 0.8, 0.5688, 0.795, 0.5344, 0.8, 0.5719, 0.72, 0.5719, 0.72, 0.5344, 0.8, 0.5281, 0.695, 0.5719, 0.72, 0.5281, 0.695, 0.5688, 0.795, 0.5688, 0.795, 0.5281, 0.695, 0.5344, 0.8, 0.6156, 0.785, 0.5688, 0.795, 0.6219, 0.865, 0.6219, 0.865, 0.5688, 0.795, 0.5688, 0.88, 0.6219, 0.865, 0.5688, 0.88, 0.6156, 0.785, 0.6156, 0.785, 0.5688, 0.88, 0.5688, 0.795, 0.6156, 0.785, 0.5688, 0.795, 0.6187, 0.735, 0.6187, 0.735, 0.5688, 0.795, 0.5719, 0.72, 0.6187, 0.735, 0.5719, 0.72, 0.6156, 0.785, 0.6156, 0.785, 0.5719, 0.72, 0.5688, 0.795, 0.2438, 0.22, 0.2562, 0.16, 0.2562, 0.22, 0.2438, 0.16, 0.2562, 0.16, 0.2438, 0.22, 0.1969, 0.22, 0.2438, 0.16, 0.2438, 0.22, 0.1781, 0.16, 0.2438, 0.16, 0.1969, 0.22, 0.2438, 0.22, 0.2562, 0.16, 0.2562, 0.22, 0.2438, 0.16, 0.2562, 0.16, 0.2438, 0.22, 0.1969, 0.22, 0.2438, 0.16, 0.2438, 0.22, 0.1969, 0.16, 0.2438, 0.16, 0.1969, 0.22, 0.1969, 0.22, 0.2438, 0.16, 0.2438, 0.22, 0.1969, 0.16, 0.2438, 0.16, 0.1969, 0.22, 0.1781, 0.22, 0.1969, 0.16, 0.1969, 0.22, 0.1781, 0.16, 0.1969, 0.16, 0.1781, 0.22, 0.1969, 0.22, 0.2438, 0.16, 0.2438, 0.22, 0.1969, 0.16, 0.2438, 0.16, 0.1969, 0.22, 0.1781, 0.22, 0.1969, 0.16, 0.1969, 0.22, 0.1781, 0.16, 0.1969, 0.16, 0.1781, 0.22, 0.5562, 0.545, 0.6, 0.545, 0.5719, 0.46, 0.5719, 0.46, 0.6, 0.545, 0.6687, 0.455, 0.6687, 0.455, 0.6, 0.545, 0.6625, 0.605, 0.6625, 0.605, 0.6, 0.545, 0.6344, 0.66, 0.6344, 0.66, 0.6, 0.545, 0.5844, 0.705, 0.5844, 0.705, 0.6, 0.545, 0.5562, 0.605, 0.5562, 0.605, 0.6, 0.545, 0.5562, 0.545, 0.5719, 0.46, 0.6687, 0.455, 0.6, 0.545, 0.5562, 0.545, 0.5719, 0.46, 0.6, 0.545, 0.5562, 0.545, 0.6, 0.545, 0.5562, 0.605, 0.5562, 0.605, 0.6, 0.545, 0.5844, 0.705, 0.5844, 0.705, 0.6, 0.545, 0.6344, 0.66, 0.6344, 0.66, 0.6, 0.545, 0.6625, 0.605, 0.6625, 0.605, 0.6, 0.545, 0.6687, 0.455, 0.5562, 0.545, 0.6, 0.545, 0.5719, 0.46, 0.5719, 0.46, 0.6, 0.545, 0.6687, 0.455, 0.6687, 0.455, 0.6, 0.545, 0.6625, 0.605, 0.6625, 0.605, 0.6, 0.545, 0.6344, 0.66, 0.6344, 0.66, 0.6, 0.545, 0.5844, 0.705, 0.5844, 0.705, 0.6, 0.545, 0.5562, 0.605, 0.5562, 0.605, 0.6, 0.545, 0.5562, 0.545, 0.5719, 0.46, 0.6687, 0.455, 0.6, 0.545, 0.5562, 0.545, 0.5719, 0.46, 0.6, 0.545, 0.5562, 0.545, 0.6, 0.545, 0.5562, 0.605, 0.5562, 0.605, 0.6, 0.545, 0.5844, 0.705, 0.5844, 0.705, 0.6, 0.545, 0.6344, 0.66, 0.6344, 0.66, 0.6, 0.545, 0.6625, 0.605, 0.6625, 0.605, 0.6, 0.545, 0.6687, 0.455, 0.7469, 0.74, 0.725, 0.61, 0.7656, 0.74, 0.7656, 0.74, 0.725, 0.61, 0.7656, 0.595, 0.7656, 0.74, 0.7656, 0.595, 0.7469, 0.74, 0.7469, 0.74, 0.7656, 0.595, 0.725, 0.61, 0.7469, 0.74, 0.725, 0.61, 0.7344, 0.745, 0.7344, 0.745, 0.725, 0.61, 0.6844, 0.64, 0.7344, 0.745, 0.6844, 0.64, 0.7469, 0.74, 0.7469, 0.74, 0.6844, 0.64, 0.725, 0.61, 0.7531, 0.795, 0.7469, 0.74, 0.8281, 0.855, 0.8281, 0.855, 0.7469, 0.74, 0.7656, 0.74, 0.8281, 0.855, 0.7656, 0.74, 0.7531, 0.795, 0.7531, 0.795, 0.7656, 0.74, 0.7469, 0.74, 0.7531, 0.795, 0.7469, 0.74, 0.6844, 0.8, 0.6844, 0.8, 0.7469, 0.74, 0.7344, 0.745, 0.6719, 0.88, 0.7531, 0.795, 0.775, 0.87, 0.775, 0.87, 0.7531, 0.795, 0.8281, 0.855, 0.6313, 0.77, 0.6844, 0.8, 0.6719, 0.88, 0.6719, 0.88, 0.6844, 0.8, 0.7531, 0.795, 0.775, 0.87, 0.6719, 0.88, 0.6719, 0.88, 0.6719, 0.88, 0.6719, 0.88, 0.775, 0.87, 0.6313, 0.77, 0.6719, 0.88, 0.6719, 0.88, 0.6719, 0.88, 0.6719, 0.88, 0.6313, 0.77, 0.7469, 0.74, 0.6844, 0.8, 0.7344, 0.745, 0.7531, 0.795, 0.6844, 0.8, 0.7469, 0.74, 0.7531, 0.795, 0.6844, 0.8, 0.6719, 0.88, 0.6313, 0.77, 0.6719, 0.88, 0.6844, 0.8, 0.8281, 0.855, 0.7531, 0.795, 0.775, 0.87, 0.6719, 0.88, 0.775, 0.87, 0.7531, 0.795, 0.7469, 0.74, 0.725, 0.61, 0.7656, 0.74, 0.7656, 0.74, 0.725, 0.61, 0.7656, 0.595, 0.7656, 0.74, 0.7656, 0.595, 0.7469, 0.74, 0.7469, 0.74, 0.7656, 0.595, 0.725, 0.61, 0.7469, 0.74, 0.725, 0.61, 0.7344, 0.745, 0.7344, 0.745, 0.725, 0.61, 0.6844, 0.64, 0.7344, 0.745, 0.6844, 0.64, 0.7469, 0.74, 0.7469, 0.74, 0.6844, 0.64, 0.725, 0.61, 0.7531, 0.795, 0.7469, 0.74, 0.8281, 0.855, 0.8281, 0.855, 0.7469, 0.74, 0.7656, 0.74, 0.8281, 0.855, 0.7656, 0.74, 0.7531, 0.795, 0.7531, 0.795, 0.7656, 0.74, 0.7469, 0.74, 0.7531, 0.795, 0.7469, 0.74, 0.6844, 0.8, 0.6844, 0.8, 0.7469, 0.74, 0.7344, 0.745, 0.6719, 0.88, 0.7531, 0.795, 0.775, 0.87, 0.775, 0.87, 0.7531, 0.795, 0.8281, 0.855, 0.6313, 0.77, 0.6844, 0.8, 0.6719, 0.88, 0.6719, 0.88, 0.6844, 0.8, 0.7531, 0.795, 0.775, 0.87, 0.6719, 0.88, 0.6719, 0.88, 0.6719, 0.88, 0.6719, 0.88, 0.775, 0.87, 0.6313, 0.77, 0.6719, 0.88, 0.6719, 0.88, 0.6719, 0.88, 0.6719, 0.88, 0.6313, 0.77, 0.7469, 0.74, 0.6844, 0.8, 0.7344, 0.745, 0.7531, 0.795, 0.6844, 0.8, 0.7469, 0.74, 0.7531, 0.795, 0.6844, 0.8, 0.6719, 0.88, 0.6313, 0.77, 0.6719, 0.88, 0.6844, 0.8, 0.8281, 0.855, 0.7531, 0.795, 0.775, 0.87, 0.6719, 0.88, 0.775, 0.87, 0.7531, 0.795, 0.9281, 0.73, 0.925, 0.58, 0.9469, 0.73, 0.9469, 0.73, 0.925, 0.58, 0.975, 0.57, 0.9469, 0.73, 0.975, 0.57, 0.9281, 0.73, 0.9281, 0.73, 0.975, 0.57, 0.925, 0.58, 0.9281, 0.73, 0.925, 0.58, 0.9125, 0.725, 0.9125, 0.725, 0.925, 0.58, 0.875, 0.585, 0.9125, 0.725, 0.875, 0.585, 0.9281, 0.73, 0.9281, 0.73, 0.875, 0.585, 0.925, 0.58, 0.925, 0.8, 0.9281, 0.73, 0.9969, 0.895, 0.9969, 0.895, 0.9281, 0.73, 0.9469, 0.73, 0.9969, 0.895, 0.9469, 0.73, 0.925, 0.8, 0.925, 0.8, 0.9469, 0.73, 0.9281, 0.73, 0.925, 0.8, 0.9281, 0.73, 0.875, 0.765, 0.875, 0.765, 0.9281, 0.73, 0.9125, 0.725, 0.8469, 0.845, 0.925, 0.8, 0.9344, 0.885, 0.9344, 0.885, 0.925, 0.8, 0.9969, 0.895, 0.7906, 0.765, 0.875, 0.765, 0.8469, 0.845, 0.8469, 0.845, 0.875, 0.765, 0.925, 0.8, 0.9344, 0.885, 0.8469, 0.845, 0.8469, 0.845, 0.8469, 0.845, 0.8469, 0.845, 0.9344, 0.885, 0.7906, 0.765, 0.8469, 0.845, 0.8469, 0.845, 0.8469, 0.845, 0.8469, 0.845, 0.7906, 0.765, 0.9281, 0.73, 0.875, 0.765, 0.9125, 0.725, 0.925, 0.8, 0.875, 0.765, 0.9281, 0.73, 0.925, 0.8, 0.875, 0.765, 0.8469, 0.845, 0.7906, 0.765, 0.8469, 0.845, 0.875, 0.765, 0.9969, 0.895, 0.925, 0.8, 0.9344, 0.885, 0.8469, 0.845, 0.9344, 0.885, 0.925, 0.8, 0.9281, 0.73, 0.925, 0.58, 0.9469, 0.73, 0.9469, 0.73, 0.925, 0.58, 0.975, 0.57, 0.9469, 0.73, 0.975, 0.57, 0.9281, 0.73, 0.9281, 0.73, 0.975, 0.57, 0.925, 0.58, 0.9281, 0.73, 0.925, 0.58, 0.9125, 0.725, 0.9125, 0.725, 0.925, 0.58, 0.875, 0.585, 0.9125, 0.725, 0.875, 0.585, 0.9281, 0.73, 0.9281, 0.73, 0.875, 0.585, 0.925, 0.58, 0.925, 0.8, 0.9281, 0.73, 0.9969, 0.895, 0.9969, 0.895, 0.9281, 0.73, 0.9469, 0.73, 0.9969, 0.895, 0.9469, 0.73, 0.925, 0.8, 0.925, 0.8, 0.9469, 0.73, 0.9281, 0.73, 0.925, 0.8, 0.9281, 0.73, 0.875, 0.765, 0.875, 0.765, 0.9281, 0.73, 0.9125, 0.725, 0.8469, 0.845, 0.925, 0.8, 0.9344, 0.885, 0.9344, 0.885, 0.925, 0.8, 0.9969, 0.895, 0.7906, 0.765, 0.875, 0.765, 0.8469, 0.845, 0.8469, 0.845, 0.875, 0.765, 0.925, 0.8, 0.9344, 0.885, 0.8469, 0.845, 0.8469, 0.845, 0.8469, 0.845, 0.8469, 0.845, 0.9344, 0.885, 0.7906, 0.765, 0.8469, 0.845, 0.8469, 0.845, 0.8469, 0.845, 0.8469, 0.845, 0.7906, 0.765, 0.9281, 0.73, 0.875, 0.765, 0.9125, 0.725, 0.925, 0.8, 0.875, 0.765, 0.9281, 0.73, 0.925, 0.8, 0.875, 0.765, 0.8469, 0.845, 0.7906, 0.765, 0.8469, 0.845, 0.875, 0.765, 0.9969, 0.895, 0.925, 0.8, 0.9344, 0.885, 0.8469, 0.845, 0.9344, 0.885, 0.925, 0.8, 0.04688, 0.54, 0.003125, 0.405, 0.1344, 0.54, 0.1344, 0.54, 0.003125, 0.405, 0.175, 0.405, 0.1344, 0.54, 0.175, 0.405, 0.1781, 0.605, 0.003125, 0.405, 0.04688, 0.54, 0.0, 0.62, 0.09375, 0.66, 0.1688, 0.745, 0.0125, 0.745, 0.1781, 0.605, 0.1688, 0.745, 0.09375, 0.66, 0.1344, 0.54, 0.1781, 0.605, 0.09375, 0.66, 0.04688, 0.54, 0.1344, 0.54, 0.09375, 0.66, 0.0, 0.62, 0.04688, 0.54, 0.09375, 0.66, 0.0125, 0.745, 0.0, 0.62, 0.09375, 0.66, 0.003125, 0.215, 0.0, 0.01, 0.1719, 0.215, 0.1719, 0.215, 0.0, 0.01, 0.1719, 0.01, 0.003125, 0.4, 0.003125, 0.215, 0.175, 0.4, 0.175, 0.4, 0.003125, 0.215, 0.1719, 0.215, 0.1625, 0.885, 0.1625, 1.0, 0.0, 0.885, 0.0, 0.885, 0.1625, 1.0, 0.0, 1.0, 0.1656, 0.82, 0.1625, 0.885, 0.0, 0.82, 0.0, 0.82, 0.1625, 0.885, 0.0, 0.885, 0.1688, 0.745, 0.1656, 0.82, 0.0125, 0.745, 0.0125, 0.745, 0.1656, 0.82, 0.0, 0.82, 0.1906, 0.405, 0.2, 0.305, 0.2562, 0.47, 0.2562, 0.47, 0.2, 0.305, 0.25, 0.305, 0.2562, 0.47, 0.25, 0.305, 0.3313, 0.49, 0.3313, 0.49, 0.25, 0.305, 0.3344, 0.305, 0.3313, 0.49, 0.3344, 0.305, 0.3688, 0.46, 0.3688, 0.46, 0.3344, 0.305, 0.3781, 0.32, 0.2688, 0.095, 0.275, 0.01, 0.3688, 0.095, 0.3688, 0.095, 0.275, 0.01, 0.3688, 0.01, 0.2719, 0.13, 0.2688, 0.095, 0.3688, 0.13, 0.3688, 0.13, 0.2688, 0.095, 0.3688, 0.095, 0.2719, 0.175, 0.2719, 0.13, 0.3688, 0.18, 0.3688, 0.18, 0.2719, 0.13, 0.3688, 0.13, 0.2719, 0.235, 0.2719, 0.175, 0.3688, 0.24, 0.3688, 0.24, 0.2719, 0.175, 0.3688, 0.18, 0.2719, 0.29, 0.2719, 0.235, 0.3688, 0.295, 0.3688, 0.295, 0.2719, 0.235, 0.3688, 0.24, 0.4437, 0.61, 0.3688, 0.645, 0.4437, 0.555, 0.4437, 0.555, 0.3688, 0.645, 0.3688, 0.52, 0.5094, 0.555, 0.5437, 0.52, 0.5094, 0.61, 0.5094, 0.61, 0.5437, 0.52, 0.5437, 0.645, 0.4437, 0.61, 0.475, 0.585, 0.475, 0.64, 0.4437, 0.555, 0.475, 0.585, 0.4437, 0.61, 0.475, 0.525, 0.475, 0.585, 0.4437, 0.555, 0.5094, 0.555, 0.475, 0.585, 0.475, 0.525, 0.5094, 0.61, 0.475, 0.585, 0.5094, 0.555, 0.475, 0.64, 0.475, 0.585, 0.5094, 0.61, 0.5844, 0.09, 0.5844, 0.01, 0.6812, 0.085, 0.6812, 0.085, 0.5844, 0.01, 0.6812, 0.005, 0.5813, 0.155, 0.5844, 0.09, 0.6812, 0.14, 0.6812, 0.14, 0.5844, 0.09, 0.6812, 0.085, 0.575, 0.2, 0.5813, 0.155, 0.6812, 0.175, 0.6812, 0.175, 0.5813, 0.155, 0.6812, 0.14, 0.5688, 0.275, 0.575, 0.2, 0.6875, 0.23, 0.6875, 0.23, 0.575, 0.2, 0.6812, 0.175, 0.5625, 0.405, 0.5688, 0.275, 0.6875, 0.385, 0.6875, 0.385, 0.5688, 0.275, 0.6875, 0.23, 0.5562, 0.435, 0.5625, 0.405, 0.6875, 0.44, 0.6875, 0.44, 0.5625, 0.405, 0.6875, 0.385, 0.7344, 0.03, 0.7344, 0.12, 0.6875, 0.075, 0.6875, 0.075, 0.7344, 0.12, 0.6875, 0.16, 0.6875, 0.16, 0.7344, 0.12, 0.7344, 0.205, 0.7344, 0.205, 0.7344, 0.12, 0.7844, 0.16, 0.7844, 0.16, 0.7344, 0.12, 0.7844, 0.075, 0.7844, 0.075, 0.7344, 0.12, 0.7344, 0.03, 0.2469, 0.14, 0.2281, 0.075, 0.1875, 0.105, 0.2656, 0.08, 0.2281, 0.075, 0.2469, 0.14, 0.2562, 0.03, 0.2281, 0.075, 0.2656, 0.08, 0.2031, 0.01, 0.2281, 0.075, 0.2562, 0.03, 0.1844, 0.06, 0.2281, 0.075, 0.2031, 0.01, 0.1875, 0.105, 0.2281, 0.075, 0.1844, 0.06, 0.1875, 0.105, 0.2281, 0.075, 0.2469, 0.14, 0.2469, 0.14, 0.2281, 0.075, 0.2656, 0.08, 0.2656, 0.08, 0.2281, 0.075, 0.2562, 0.03, 0.2562, 0.03, 0.2281, 0.075, 0.2031, 0.01, 0.2031, 0.01, 0.2281, 0.075, 0.1844, 0.06, 0.1844, 0.06, 0.2281, 0.075, 0.1875, 0.105, 0.1875, 0.105, 0.2281, 0.075, 0.2469, 0.14, 0.2469, 0.14, 0.2281, 0.075, 0.2656, 0.08, 0.2656, 0.08, 0.2281, 0.075, 0.2562, 0.03, 0.2562, 0.03, 0.2281, 0.075, 0.2031, 0.01, 0.2031, 0.01, 0.2281, 0.075, 0.1844, 0.06, 0.1844, 0.06, 0.2281, 0.075, 0.1875, 0.105, 0.1875, 0.105, 0.2281, 0.075, 0.2469, 0.14, 0.2469, 0.14, 0.2281, 0.075, 0.2656, 0.08, 0.2656, 0.08, 0.2281, 0.075, 0.2562, 0.03, 0.2562, 0.03, 0.2281, 0.075, 0.2031, 0.01, 0.2031, 0.01, 0.2281, 0.075, 0.1844, 0.06, 0.1844, 0.06, 0.2281, 0.075, 0.1875, 0.105, 0.1875, 0.105, 0.2281, 0.075, 0.2469, 0.14, 0.2469, 0.14, 0.2281, 0.075, 0.2656, 0.08, 0.2656, 0.08, 0.2281, 0.075, 0.2562, 0.03, 0.2562, 0.03, 0.2281, 0.075, 0.2031, 0.01, 0.2031, 0.01, 0.2281, 0.075, 0.1844, 0.06, 0.1844, 0.06, 0.2281, 0.075, 0.1875, 0.105, 0.2469, 0.14, 0.2281, 0.075, 0.1875, 0.105, 0.2656, 0.08, 0.2281, 0.075, 0.2469, 0.14, 0.2562, 0.03, 0.2281, 0.075, 0.2656, 0.08, 0.2031, 0.01, 0.2281, 0.075, 0.2562, 0.03, 0.1844, 0.06, 0.2281, 0.075, 0.2031, 0.01, 0.1875, 0.105, 0.2281, 0.075, 0.1844, 0.06, 0.8313, 0.11, 0.8188, 0.005, 0.8125, 0.115, 0.8125, 0.115, 0.8188, 0.005, 0.7688, 0.005, 0.8125, 0.115, 0.7688, 0.005, 0.8313, 0.11, 0.8313, 0.11, 0.7688, 0.005, 0.8188, 0.005, 0.8719, 0.19, 0.8687, 0.005, 0.8313, 0.11, 0.8313, 0.11, 0.8687, 0.005, 0.8188, 0.005, 0.8344, 0.2, 0.8313, 0.11, 0.8125, 0.16, 0.8125, 0.16, 0.8313, 0.11, 0.8125, 0.115, 0.8125, 0.16, 0.8125, 0.115, 0.8344, 0.2, 0.8344, 0.2, 0.8125, 0.115, 0.8313, 0.11, 0.8469, 0.255, 0.8719, 0.19, 0.8344, 0.2, 0.8344, 0.2, 0.8719, 0.19, 0.8313, 0.11, 0.7219, 0.255, 0.8344, 0.2, 0.6938, 0.24, 0.6938, 0.24, 0.8344, 0.2, 0.8125, 0.16, 0.6938, 0.24, 0.8125, 0.16, 0.7219, 0.255, 0.7219, 0.255, 0.8125, 0.16, 0.8344, 0.2, 0.7219, 0.255, 0.8344, 0.2, 0.7563, 0.265, 0.7563, 0.265, 0.8344, 0.2, 0.8469, 0.255, 0.7563, 0.265, 0.8469, 0.255, 0.7219, 0.255, 0.7219, 0.255, 0.8469, 0.255, 0.8344, 0.2, 0.7656, 0.35, 0.7219, 0.255, 0.725, 0.375, 0.725, 0.375, 0.7219, 0.255, 0.6938, 0.24, 0.725, 0.375, 0.6938, 0.24, 0.7656, 0.35, 0.7656, 0.35, 0.6938, 0.24, 0.7219, 0.255, 0.7656, 0.35, 0.7219, 0.255, 0.7969, 0.325, 0.7969, 0.325, 0.7219, 0.255, 0.7563, 0.265, 0.7969, 0.325, 0.7563, 0.265, 0.7656, 0.35, 0.7656, 0.35, 0.7563, 0.265, 0.7219, 0.255, 0.8062, 0.455, 0.7656, 0.35, 0.7688, 0.49, 0.7688, 0.49, 0.7656, 0.35, 0.725, 0.375, 0.7688, 0.49, 0.725, 0.375, 0.8062, 0.455, 0.8062, 0.455, 0.725, 0.375, 0.7656, 0.35, 0.8062, 0.455, 0.7656, 0.35, 0.8469, 0.42, 0.8469, 0.42, 0.7656, 0.35, 0.7969, 0.325, 0.8469, 0.42, 0.7969, 0.325, 0.8062, 0.455, 0.8062, 0.455, 0.7969, 0.325, 0.7656, 0.35, 0.8719, 0.19, 0.8469, 0.255, 0.8344, 0.2, 0.8344, 0.2, 0.8313, 0.11, 0.8719, 0.19, 0.8687, 0.005, 0.8719, 0.19, 0.8313, 0.11, 0.8687, 0.005, 0.8313, 0.11, 0.8188, 0.005, 0.2625, 0.225, 0.2062, 0.285, 0.2062, 0.225, 0.2625, 0.285, 0.2062, 0.285, 0.2625, 0.225, 0.2062, 0.225, 0.1844, 0.285, 0.1844, 0.225, 0.2062, 0.285, 0.1844, 0.285, 0.2062, 0.225, 0.2625, 0.225, 0.2062, 0.285, 0.2062, 0.225, 0.2625, 0.285, 0.2062, 0.285, 0.2625, 0.225, 0.2062, 0.225, 0.1844, 0.285, 0.1844, 0.225, 0.2062, 0.285, 0.1844, 0.285, 0.2062, 0.225, 0.2625, 0.225, 0.2062, 0.285, 0.2062, 0.225, 0.2625, 0.285, 0.2062, 0.285, 0.2625, 0.225, 0.2062, 0.225, 0.1844, 0.285, 0.1844, 0.225, 0.2062, 0.285, 0.1844, 0.285, 0.2062, 0.225, 0.2625, 0.225, 0.2062, 0.285, 0.2062, 0.225, 0.2625, 0.285, 0.2062, 0.285, 0.2625, 0.225, 0.2062, 0.225, 0.1844, 0.285, 0.1844, 0.225, 0.2062, 0.285, 0.1844, 0.285, 0.2062, 0.225, 0.4437, 0.735, 0.4875, 0.655, 0.4875, 0.735, 0.4437, 0.655, 0.4875, 0.655, 0.4437, 0.735, 0.4437, 0.735, 0.4875, 0.655, 0.4875, 0.735, 0.4437, 0.655, 0.4875, 0.655, 0.4437, 0.735, 0.1781, 0.22, 0.1969, 0.16, 0.1969, 0.22, 0.1781, 0.16, 0.1969, 0.16, 0.1781, 0.22, 0.1781, 0.22, 0.1969, 0.16, 0.1969, 0.22, 0.1781, 0.16, 0.1969, 0.16, 0.1781, 0.22, 0.5562, 0.89, 0.6187, 0.915, 0.5469, 0.98, 0.5469, 0.98, 0.6187, 0.915, 0.6125, 0.99, 0.5469, 0.98, 0.5719, 0.98, 0.5562, 0.89, 0.5562, 0.89, 0.5719, 0.98, 0.5813, 0.905, 0.5125, 0.885, 0.5562, 0.89, 0.5031, 0.96, 0.5031, 0.96, 0.5562, 0.89, 0.5469, 0.98, 0.5031, 0.96, 0.5469, 0.98, 0.5125, 0.885, 0.5125, 0.885, 0.5469, 0.98, 0.5562, 0.89, 0.4594, 0.885, 0.5125, 0.885, 0.4531, 0.935, 0.4531, 0.935, 0.5125, 0.885, 0.5031, 0.96, 0.4531, 0.935, 0.5031, 0.96, 0.4594, 0.885, 0.4594, 0.885, 0.5031, 0.96, 0.5125, 0.885, 0.5562, 0.89, 0.6187, 0.915, 0.5469, 0.98, 0.5469, 0.98, 0.6187, 0.915, 0.6125, 0.99, 0.5469, 0.98, 0.5719, 0.98, 0.5562, 0.89, 0.5562, 0.89, 0.5719, 0.98, 0.5813, 0.905, 0.5125, 0.885, 0.5562, 0.89, 0.5031, 0.96, 0.5031, 0.96, 0.5562, 0.89, 0.5469, 0.98, 0.5031, 0.96, 0.5469, 0.98, 0.5125, 0.885, 0.5125, 0.885, 0.5469, 0.98, 0.5562, 0.89, 0.4594, 0.885, 0.5125, 0.885, 0.4531, 0.935, 0.4531, 0.935, 0.5125, 0.885, 0.5031, 0.96, 0.4531, 0.935, 0.5031, 0.96, 0.4594, 0.885, 0.4594, 0.885, 0.5031, 0.96, 0.5125, 0.885, 0.6687, 0.53, 0.7156, 0.53, 0.6906, 0.59, 0.6906, 0.59, 0.7156, 0.53, 0.7406, 0.59, 0.7406, 0.59, 0.7156, 0.53, 0.7625, 0.53, 0.7625, 0.53, 0.7156, 0.53, 0.7406, 0.465, 0.7406, 0.465, 0.7156, 0.53, 0.6906, 0.465, 0.6906, 0.465, 0.7156, 0.53, 0.6687, 0.53, 0.6687, 0.53, 0.7156, 0.53, 0.6938, 0.59, 0.6938, 0.59, 0.7156, 0.53, 0.7406, 0.59, 0.7406, 0.59, 0.7156, 0.53, 0.7656, 0.53, 0.7656, 0.53, 0.7156, 0.53, 0.7406, 0.465, 0.7406, 0.465, 0.7156, 0.53, 0.6938, 0.465, 0.6938, 0.465, 0.7156, 0.53, 0.6687, 0.53, 0.3906, 0.895, 0.4437, 0.87, 0.4031, 0.96, 0.4031, 0.96, 0.4437, 0.87, 0.4469, 0.945, 0.4031, 0.96, 0.4469, 0.945, 0.3906, 0.895, 0.3906, 0.895, 0.4469, 0.945, 0.4437, 0.87, 0.3906, 0.895, 0.4437, 0.87, 0.3844, 0.83, 0.3844, 0.83, 0.4437, 0.87, 0.4375, 0.82, 0.3844, 0.83, 0.4375, 0.82, 0.3906, 0.895, 0.3906, 0.895, 0.4375, 0.82, 0.4437, 0.87, 0.3187, 0.91, 0.3906, 0.895, 0.325, 0.975, 0.325, 0.975, 0.3906, 0.895, 0.4031, 0.96, 0.325, 0.975, 0.4031, 0.96, 0.3187, 0.91, 0.3187, 0.91, 0.4031, 0.96, 0.3906, 0.895, 0.3187, 0.91, 0.3906, 0.895, 0.3156, 0.835, 0.3156, 0.835, 0.3906, 0.895, 0.3844, 0.83, 0.3156, 0.835, 0.3844, 0.83, 0.3187, 0.91, 0.3187, 0.91, 0.3844, 0.83, 0.3906, 0.895, 0.2969, 0.91, 0.3187, 0.91, 0.3063, 0.98, 0.3063, 0.98, 0.3187, 0.91, 0.325, 0.975, 0.3063, 0.98, 0.325, 0.975, 0.2969, 0.91, 0.2969, 0.91, 0.325, 0.975, 0.3187, 0.91, 0.2969, 0.91, 0.3187, 0.91, 0.2937, 0.84, 0.2937, 0.84, 0.3187, 0.91, 0.3156, 0.835, 0.2937, 0.84, 0.3156, 0.835, 0.2969, 0.91, 0.2969, 0.91, 0.3156, 0.835, 0.3187, 0.91, 0.2719, 0.915, 0.2969, 0.91, 0.2875, 0.985, 0.2875, 0.985, 0.2969, 0.91, 0.3063, 0.98, 0.2875, 0.985, 0.3063, 0.98, 0.2719, 0.915, 0.2719, 0.915, 0.3063, 0.98, 0.2969, 0.91, 0.2719, 0.915, 0.2969, 0.91, 0.2688, 0.85, 0.2688, 0.85, 0.2969, 0.91, 0.2937, 0.84, 0.2688, 0.85, 0.2937, 0.84, 0.2719, 0.915, 0.2719, 0.915, 0.2937, 0.84, 0.2969, 0.91, 0.175, 0.92, 0.2719, 0.915, 0.1813, 1.0, 0.1813, 1.0, 0.2719, 0.915, 0.2875, 0.985, 0.1813, 1.0, 0.2875, 0.985, 0.175, 0.92, 0.175, 0.92, 0.2875, 0.985, 0.2719, 0.915, 0.175, 0.92, 0.2719, 0.915, 0.1719, 0.87, 0.1719, 0.87, 0.2719, 0.915, 0.2688, 0.85, 0.1719, 0.87, 0.2688, 0.85, 0.175, 0.92, 0.175, 0.92, 0.2688, 0.85, 0.2719, 0.915, 0.7469, 1.0, 0.7063, 1.0, 0.7469, 0.895, 0.7469, 0.895, 0.7063, 1.0, 0.7063, 0.895, 0.7937, 1.0, 0.7469, 1.0, 0.7937, 0.895, 0.7937, 0.895, 0.7469, 1.0, 0.7469, 0.895, 0.8156, 1.0, 0.7937, 1.0, 0.8156, 0.895, 0.8156, 0.895, 0.7937, 1.0, 0.7937, 0.895, 0.8344, 1.0, 0.8156, 1.0, 0.8344, 0.895, 0.8344, 0.895, 0.8156, 1.0, 0.8156, 0.895, 0.9, 1.0, 0.8344, 1.0, 0.9, 0.895, 0.9, 0.895, 0.8344, 1.0, 0.8344, 0.895, 0.3906, 0.895, 0.4437, 0.87, 0.4031, 0.96, 0.4031, 0.96, 0.4437, 0.87, 0.4469, 0.945, 0.3844, 0.83, 0.4375, 0.82, 0.3906, 0.895, 0.3906, 0.895, 0.4375, 0.82, 0.4437, 0.87, 0.3187, 0.91, 0.3906, 0.895, 0.325, 0.975, 0.325, 0.975, 0.3906, 0.895, 0.4031, 0.96, 0.3156, 0.835, 0.3844, 0.83, 0.3187, 0.91, 0.3187, 0.91, 0.3844, 0.83, 0.3906, 0.895, 0.2969, 0.91, 0.3187, 0.91, 0.3063, 0.98, 0.3063, 0.98, 0.3187, 0.91, 0.325, 0.975, 0.2937, 0.84, 0.3156, 0.835, 0.2969, 0.91, 0.2969, 0.91, 0.3156, 0.835, 0.3187, 0.91, 0.2719, 0.915, 0.2969, 0.91, 0.2875, 0.985, 0.2875, 0.985, 0.2969, 0.91, 0.3063, 0.98, 0.2688, 0.85, 0.2937, 0.84, 0.2719, 0.915, 0.2719, 0.915, 0.2937, 0.84, 0.2969, 0.91, 0.175, 0.92, 0.2719, 0.915, 0.1813, 1.0, 0.1813, 1.0, 0.2719, 0.915, 0.2875, 0.985, 0.1719, 0.87, 0.2688, 0.85, 0.175, 0.92, 0.175, 0.92, 0.2688, 0.85, 0.2719, 0.915, 0.1813, 1.0, 0.175, 0.92, 0.175, 0.92, 0.175, 0.92, 0.175, 0.92, 0.1719, 0.87, 0.4031, 0.96, 0.4469, 0.945, 0.3906, 0.895, 0.3906, 0.895, 0.4469, 0.945, 0.4437, 0.87, 0.3906, 0.895, 0.4437, 0.87, 0.3844, 0.83, 0.3844, 0.83, 0.4437, 0.87, 0.4375, 0.82, 0.325, 0.975, 0.4031, 0.96, 0.3187, 0.91, 0.3187, 0.91, 0.4031, 0.96, 0.3906, 0.895, 0.3187, 0.91, 0.3906, 0.895, 0.3156, 0.835, 0.3156, 0.835, 0.3906, 0.895, 0.3844, 0.83, 0.3063, 0.98, 0.325, 0.975, 0.2969, 0.91, 0.2969, 0.91, 0.325, 0.975, 0.3187, 0.91, 0.2969, 0.91, 0.3187, 0.91, 0.2937, 0.84, 0.2937, 0.84, 0.3187, 0.91, 0.3156, 0.835, 0.2875, 0.985, 0.3063, 0.98, 0.2719, 0.915, 0.2719, 0.915, 0.3063, 0.98, 0.2969, 0.91, 0.2719, 0.915, 0.2969, 0.91, 0.2688, 0.85, 0.2688, 0.85, 0.2969, 0.91, 0.2937, 0.84, 0.1813, 1.0, 0.2875, 0.985, 0.175, 0.92, 0.175, 0.92, 0.2875, 0.985, 0.2719, 0.915, 0.175, 0.92, 0.2719, 0.915, 0.1719, 0.87, 0.1719, 0.87, 0.2719, 0.915, 0.2688, 0.85, 0.175, 0.92, 0.175, 0.92, 0.1813, 1.0, 0.1719, 0.87, 0.175, 0.92, 0.175, 0.92, 0.7469, 1.0, 0.7063, 1.0, 0.7469, 0.895, 0.7469, 0.895, 0.7063, 1.0, 0.7063, 0.895, 0.7937, 1.0, 0.7469, 1.0, 0.7937, 0.895, 0.7937, 0.895, 0.7469, 1.0, 0.7469, 0.895, 0.8156, 1.0, 0.7937, 1.0, 0.8156, 0.895, 0.8156, 0.895, 0.7937, 1.0, 0.7937, 0.895, 0.8344, 1.0, 0.8156, 1.0, 0.8344, 0.895, 0.8344, 0.895, 0.8156, 1.0, 0.8156, 0.895, 0.9, 1.0, 0.8344, 1.0, 0.9, 0.895, 0.9, 0.895, 0.8344, 1.0, 0.8344, 0.895, 0.3719, 0.77, 0.4031, 0.77, 0.3875, 0.815, 0.3875, 0.72, 0.4031, 0.77, 0.3719, 0.77, 0.4219, 0.815, 0.4031, 0.77, 0.4406, 0.77, 0.4406, 0.77, 0.4031, 0.77, 0.4219, 0.72, 0.4219, 0.72, 0.4031, 0.77, 0.3875, 0.72, 0.3875, 0.815, 0.4031, 0.77, 0.4219, 0.815, 0.3719, 0.77, 0.4031, 0.77, 0.3875, 0.815, 0.3875, 0.815, 0.4031, 0.77, 0.4219, 0.815, 0.4219, 0.815, 0.4031, 0.77, 0.4406, 0.77, 0.4406, 0.77, 0.4031, 0.77, 0.4219, 0.72, 0.4219, 0.72, 0.4031, 0.77, 0.3875, 0.72, 0.3875, 0.72, 0.4031, 0.77, 0.3719, 0.77, 0.825, 0.59, 0.825, 0.665, 0.775, 0.63, 0.775, 0.63, 0.825, 0.665, 0.775, 0.705, 0.775, 0.705, 0.825, 0.665, 0.825, 0.745, 0.825, 0.745, 0.825, 0.665, 0.875, 0.705, 0.875, 0.705, 0.825, 0.665, 0.875, 0.63, 0.875, 0.63, 0.825, 0.665, 0.825, 0.59, 0.825, 0.59, 0.825, 0.665, 0.775, 0.63, 0.775, 0.63, 0.825, 0.665, 0.775, 0.705, 0.775, 0.705, 0.825, 0.665, 0.825, 0.745, 0.825, 0.745, 0.825, 0.665, 0.875, 0.705, 0.875, 0.705, 0.825, 0.665, 0.875, 0.63, 0.875, 0.63, 0.825, 0.665, 0.825, 0.59, 0.875, 0.405, 0.875, 0.32, 0.9281, 0.405, 0.9281, 0.405, 0.875, 0.32, 0.9281, 0.32, 0.875, 0.57, 0.875, 0.405, 0.9312, 0.57, 0.9312, 0.57, 0.875, 0.405, 0.9281, 0.405, 0.875, 0.405, 0.875, 0.32, 0.9281, 0.405, 0.9281, 0.405, 0.875, 0.32, 0.9281, 0.32, 0.875, 0.57, 0.875, 0.405, 0.9312, 0.57, 0.9312, 0.57, 0.875, 0.405, 0.9281, 0.405, 0.9344, 0.1, 0.9344, 0.01, 0.9937, 0.1, 0.9937, 0.1, 0.9344, 0.01, 0.9969, 0.01, 0.9344, 0.145, 0.9344, 0.1, 0.9937, 0.145, 0.9937, 0.145, 0.9344, 0.1, 0.9937, 0.1, 0.9344, 0.27, 0.9344, 0.145, 0.9969, 0.27, 0.9969, 0.27, 0.9344, 0.145, 0.9937, 0.145, 0.9344, 0.1, 0.9344, 0.01, 0.9937, 0.1, 0.9937, 0.1, 0.9344, 0.01, 0.9969, 0.01, 0.9344, 0.145, 0.9344, 0.1, 0.9937, 0.145, 0.9937, 0.145, 0.9344, 0.1, 0.9937, 0.1, 0.9344, 0.27, 0.9344, 0.145, 0.9969, 0.27, 0.9969, 0.27, 0.9344, 0.145, 0.9937, 0.145, 0.3906, 0.895, 0.4437, 0.87, 0.4031, 0.96, 0.4031, 0.96, 0.4437, 0.87, 0.4469, 0.945, 0.3844, 0.83, 0.4375, 0.82, 0.3906, 0.895, 0.3906, 0.895, 0.4375, 0.82, 0.4437, 0.87, 0.3187, 0.91, 0.3906, 0.895, 0.325, 0.975, 0.325, 0.975, 0.3906, 0.895, 0.4031, 0.96, 0.3156, 0.835, 0.3844, 0.83, 0.3187, 0.91, 0.3187, 0.91, 0.3844, 0.83, 0.3906, 0.895, 0.2969, 0.91, 0.3187, 0.91, 0.3063, 0.98, 0.3063, 0.98, 0.3187, 0.91, 0.325, 0.975, 0.2937, 0.84, 0.3156, 0.835, 0.2969, 0.91, 0.2969, 0.91, 0.3156, 0.835, 0.3187, 0.91, 0.2719, 0.915, 0.2969, 0.91, 0.2875, 0.985, 0.2875, 0.985, 0.2969, 0.91, 0.3063, 0.98, 0.2688, 0.85, 0.2937, 0.84, 0.2719, 0.915, 0.2719, 0.915, 0.2937, 0.84, 0.2969, 0.91, 0.175, 0.92, 0.2719, 0.915, 0.1813, 1.0, 0.1813, 1.0, 0.2719, 0.915, 0.2875, 0.985, 0.1719, 0.87, 0.2688, 0.85, 0.175, 0.92, 0.175, 0.92, 0.2688, 0.85, 0.2719, 0.915, 0.1813, 1.0, 0.175, 0.92, 0.175, 0.92, 0.175, 0.92, 0.175, 0.92, 0.1719, 0.87, 0.7469, 1.0, 0.7063, 1.0, 0.7469, 0.895, 0.7469, 0.895, 0.7063, 1.0, 0.7063, 0.895, 0.7937, 1.0, 0.7469, 1.0, 0.7937, 0.895, 0.7937, 0.895, 0.7469, 1.0, 0.7469, 0.895, 0.8156, 1.0, 0.7937, 1.0, 0.8156, 0.895, 0.8156, 0.895, 0.7937, 1.0, 0.7937, 0.895, 0.8344, 1.0, 0.8156, 1.0, 0.8344, 0.895, 0.8344, 0.895, 0.8156, 1.0, 0.8156, 0.895, 0.9, 1.0, 0.8344, 1.0, 0.9, 0.895, 0.9, 0.895, 0.8344, 1.0, 0.8344, 0.895, 0.7469, 1.0, 0.7063, 1.0, 0.7469, 0.895, 0.7469, 0.895, 0.7063, 1.0, 0.7063, 0.895, 0.7937, 1.0, 0.7469, 1.0, 0.7937, 0.895, 0.7937, 0.895, 0.7469, 1.0, 0.7469, 0.895, 0.8156, 1.0, 0.7937, 1.0, 0.8156, 0.895, 0.8156, 0.895, 0.7937, 1.0, 0.7937, 0.895, 0.8344, 1.0, 0.8156, 1.0, 0.8344, 0.895, 0.8344, 0.895, 0.8156, 1.0, 0.8156, 0.895, 0.9, 1.0, 0.8344, 1.0, 0.9, 0.895, 0.9, 0.895, 0.8344, 1.0, 0.8344, 0.895, 0.9, 1.0, 0.9125, 0.935, 0.9, 0.895, 0.9, 0.895, 0.9125, 0.935, 0.9, 1.0, 0.3719, 0.77, 0.4031, 0.77, 0.3875, 0.815, 0.3875, 0.72, 0.4031, 0.77, 0.3719, 0.77, 0.4219, 0.815, 0.4031, 0.77, 0.4406, 0.77, 0.4406, 0.77, 0.4031, 0.77, 0.4219, 0.72, 0.4219, 0.72, 0.4031, 0.77, 0.3875, 0.72, 0.3875, 0.815, 0.4031, 0.77, 0.4219, 0.815, 0.4031, 0.96, 0.4469, 0.945, 0.3906, 0.895, 0.3906, 0.895, 0.4469, 0.945, 0.4437, 0.87, 0.3906, 0.895, 0.4437, 0.87, 0.3844, 0.83, 0.3844, 0.83, 0.4437, 0.87, 0.4375, 0.82, 0.325, 0.975, 0.4031, 0.96, 0.3187, 0.91, 0.3187, 0.91, 0.4031, 0.96, 0.3906, 0.895, 0.3187, 0.91, 0.3906, 0.895, 0.3156, 0.835, 0.3156, 0.835, 0.3906, 0.895, 0.3844, 0.83, 0.3063, 0.98, 0.325, 0.975, 0.2969, 0.91, 0.2969, 0.91, 0.325, 0.975, 0.3187, 0.91, 0.2969, 0.91, 0.3187, 0.91, 0.2937, 0.84, 0.2937, 0.84, 0.3187, 0.91, 0.3156, 0.835, 0.2875, 0.985, 0.3063, 0.98, 0.2719, 0.915, 0.2719, 0.915, 0.3063, 0.98, 0.2969, 0.91, 0.2719, 0.915, 0.2969, 0.91, 0.2688, 0.85, 0.2688, 0.85, 0.2969, 0.91, 0.2937, 0.84, 0.1813, 1.0, 0.2875, 0.985, 0.175, 0.92, 0.175, 0.92, 0.2875, 0.985, 0.2719, 0.915, 0.175, 0.92, 0.2719, 0.915, 0.1719, 0.87, 0.1719, 0.87, 0.2719, 0.915, 0.2688, 0.85, 0.175, 0.92, 0.175, 0.92, 0.1813, 1.0, 0.1719, 0.87, 0.175, 0.92, 0.175, 0.92, 0.3906, 0.895, 0.4437, 0.87, 0.4031, 0.96, 0.4031, 0.96, 0.4437, 0.87, 0.4469, 0.945, 0.4031, 0.96, 0.4469, 0.945, 0.3906, 0.895, 0.3906, 0.895, 0.4469, 0.945, 0.4437, 0.87, 0.3906, 0.895, 0.4437, 0.87, 0.3844, 0.83, 0.3844, 0.83, 0.4437, 0.87, 0.4375, 0.82, 0.3844, 0.83, 0.4375, 0.82, 0.3906, 0.895, 0.3906, 0.895, 0.4375, 0.82, 0.4437, 0.87, 0.3187, 0.91, 0.3906, 0.895, 0.325, 0.975, 0.325, 0.975, 0.3906, 0.895, 0.4031, 0.96, 0.325, 0.975, 0.4031, 0.96, 0.3187, 0.91, 0.3187, 0.91, 0.4031, 0.96, 0.3906, 0.895, 0.3187, 0.91, 0.3906, 0.895, 0.3156, 0.835, 0.3156, 0.835, 0.3906, 0.895, 0.3844, 0.83, 0.3156, 0.835, 0.3844, 0.83, 0.3187, 0.91, 0.3187, 0.91, 0.3844, 0.83, 0.3906, 0.895, 0.2969, 0.91, 0.3187, 0.91, 0.3063, 0.98, 0.3063, 0.98, 0.3187, 0.91, 0.325, 0.975, 0.3063, 0.98, 0.325, 0.975, 0.2969, 0.91, 0.2969, 0.91, 0.325, 0.975, 0.3187, 0.91, 0.2969, 0.91, 0.3187, 0.91, 0.2937, 0.84, 0.2937, 0.84, 0.3187, 0.91, 0.3156, 0.835, 0.2937, 0.84, 0.3156, 0.835, 0.2969, 0.91, 0.2969, 0.91, 0.3156, 0.835, 0.3187, 0.91, 0.2719, 0.915, 0.2969, 0.91, 0.2875, 0.985, 0.2875, 0.985, 0.2969, 0.91, 0.3063, 0.98, 0.2875, 0.985, 0.3063, 0.98, 0.2719, 0.915, 0.2719, 0.915, 0.3063, 0.98, 0.2969, 0.91, 0.2719, 0.915, 0.2969, 0.91, 0.2688, 0.85, 0.2688, 0.85, 0.2969, 0.91, 0.2937, 0.84, 0.2688, 0.85, 0.2937, 0.84, 0.2719, 0.915, 0.2719, 0.915, 0.2937, 0.84, 0.2969, 0.91, 0.175, 0.92, 0.2719, 0.915, 0.1813, 1.0, 0.1813, 1.0, 0.2719, 0.915, 0.2875, 0.985, 0.1813, 1.0, 0.2875, 0.985, 0.175, 0.92, 0.175, 0.92, 0.2875, 0.985, 0.2719, 0.915, 0.175, 0.92, 0.2719, 0.915, 0.1719, 0.87, 0.1719, 0.87, 0.2719, 0.915, 0.2688, 0.85, 0.1719, 0.87, 0.2688, 0.85, 0.175, 0.92, 0.175, 0.92, 0.2688, 0.85, 0.2719, 0.915, 0.7469, 1.0, 0.7063, 1.0, 0.7469, 0.895, 0.7469, 0.895, 0.7063, 1.0, 0.7063, 0.895, 0.7937, 1.0, 0.7469, 1.0, 0.7937, 0.895, 0.7937, 0.895, 0.7469, 1.0, 0.7469, 0.895, 0.8156, 1.0, 0.7937, 1.0, 0.8156, 0.895, 0.8156, 0.895, 0.7937, 1.0, 0.7937, 0.895, 0.8344, 1.0, 0.8156, 1.0, 0.8344, 0.895, 0.8344, 0.895, 0.8156, 1.0, 0.8156, 0.895, 0.9, 1.0, 0.8344, 1.0, 0.9, 0.895, 0.9, 0.895, 0.8344, 1.0, 0.8344, 0.895, 0.7469, 1.0, 0.7063, 1.0, 0.7469, 0.895, 0.7469, 0.895, 0.7063, 1.0, 0.7063, 0.895, 0.7937, 1.0, 0.7469, 1.0, 0.7937, 0.895, 0.7937, 0.895, 0.7469, 1.0, 0.7469, 0.895, 0.8156, 1.0, 0.7937, 1.0, 0.8156, 0.895, 0.8156, 0.895, 0.7937, 1.0, 0.7937, 0.895, 0.8344, 1.0, 0.8156, 1.0, 0.8344, 0.895, 0.8344, 0.895, 0.8156, 1.0, 0.8156, 0.895, 0.9, 1.0, 0.8344, 1.0, 0.9, 0.895, 0.9, 0.895, 0.8344, 1.0, 0.8344, 0.895, 0.9, 0.895, 0.9125, 0.935, 0.9125, 0.895, 0.9, 1.0, 0.9125, 0.935, 0.9, 0.895, 0.9125, 1.0, 0.9125, 0.935, 0.9, 1.0, 0.9, 1.0, 0.9125, 0.935, 0.9125, 1.0, 0.9, 0.895, 0.9125, 0.935, 0.9, 1.0, 0.9125, 0.895, 0.9125, 0.935, 0.9, 0.895, 0.3719, 0.77, 0.4031, 0.77, 0.3875, 0.815, 0.3875, 0.815, 0.4031, 0.77, 0.4219, 0.815, 0.4219, 0.815, 0.4031, 0.77, 0.4406, 0.77, 0.4406, 0.77, 0.4031, 0.77, 0.4219, 0.72, 0.4219, 0.72, 0.4031, 0.77, 0.3875, 0.72, 0.3875, 0.72, 0.4031, 0.77, 0.3719, 0.77, 0.2469, 0.14, 0.2281, 0.075, 0.1875, 0.105, 0.2656, 0.08, 0.2281, 0.075, 0.2469, 0.14, 0.2562, 0.03, 0.2281, 0.075, 0.2656, 0.08, 0.2031, 0.01, 0.2281, 0.075, 0.2562, 0.03, 0.1844, 0.06, 0.2281, 0.075, 0.2031, 0.01, 0.1875, 0.105, 0.2281, 0.075, 0.1844, 0.06])
me_tris.materials.append(mat_tris)
me_tris.use_remesh_preserve_volume = False
me_tris.use_remesh_preserve_attributes = False
me_tris.use_mirror_vertex_groups = False
me_tris.update()
me_cube = bpy.data.meshes.new('Cube')
me_cube.from_pydata([(1.0, 1.0, -1.0), (1.0, -1.0, -1.0), (-1.0, -1.0, -1.0), (-1.0, 1.0, -1.0), (1.0, 1.0, 1.0), (1.0, -1.0, 1.0), (-1.0, -1.0, 1.0), (-1.0, 1.0, 1.0)], [], [(0, 1, 2, 3), (4, 7, 6, 5), (0, 4, 5, 1), (1, 5, 6, 2), (2, 6, 7, 3), (4, 0, 3, 7)])
me_cube.materials.append(mat_material)
me_cube.use_remesh_preserve_volume = False
me_cube.use_remesh_preserve_attributes = False
me_cube.use_mirror_vertex_groups = False
me_cube.update()

# ---- objects
ob_tris = bpy.data.objects.new('tris', me_tris)
ob_cube = bpy.data.objects.new('Cube', me_cube)
ob_lamp = bpy.data.objects.new('Lamp', light_lamp)
ob_camera = bpy.data.objects.new('Camera', cam_camera)

# ---- transforms, parenting, visibility, modifiers, constraints
ob_tris.location = (0.0, 0.0, 0.0)
ob_tris.lineart.crease_threshold = 0.0
ob_cube.location = (0.0, 0.0, 0.0)
ob_cube.lock_rotations_4d = False
ob_cube.empty_display_type = 'ARROWS'
ob_cube.lineart.crease_threshold = 0.0
ob_lamp.location = (4.076, 1.005, 5.904)
ob_lamp.rotation_euler = (0.6503, 0.05522, 1.866)
ob_lamp.lock_rotations_4d = False
ob_lamp.empty_display_type = 'ARROWS'
ob_lamp.color = (0.0, 0.0, 0.0, 0.0)
ob_lamp.lineart.crease_threshold = 0.0
ob_camera.location = (7.481, -6.508, 5.344)
ob_camera.rotation_euler = (1.109, 0.01082, 0.8149)
ob_camera.lock_rotations_4d = False
ob_camera.empty_display_type = 'ARROWS'
ob_camera.color = (0.0, 0.0, 0.0, 0.0)
ob_camera.display_type = 'WIRE'
ob_camera.lineart.crease_threshold = 0.0

# ---- collection membership
col_collection_1.objects.link(ob_tris)
col_collection_1.objects.link(ob_cube)
col_collection_1.objects.link(ob_lamp)
col_collection_1.objects.link(ob_camera)

# ---- scene / render settings (as saved in the file)
scene.camera = ob_camera
scene.frame_start = 1; scene.frame_end = 250; scene.frame_set(1)
scene.render.engine = 'BLENDER_EEVEE_NEXT'
scene.render.image_settings.compression = 90
scene.render.resolution_percentage = 50
scene.render.dither_intensity = 0.0
scene.cycles.use_denoising = False
scene.cycles.samples = 10
scene.cycles.sampling_pattern = 'TABULATED_SOBOL'
scene.cycles.light_sampling_threshold = 0.0
scene.cycles.use_adaptive_sampling = False
scene.cycles.use_light_tree = False
scene.cycles.blur_glossy = 0.0
scene.cycles.volume_bounces = 1
scene.cycles.pixel_filter_type = 'GAUSSIAN'
scene.cycles.sample_clamp_indirect = 0.0
scene.view_settings.view_transform = 'Standard'
bpy.context.view_layer.update()
